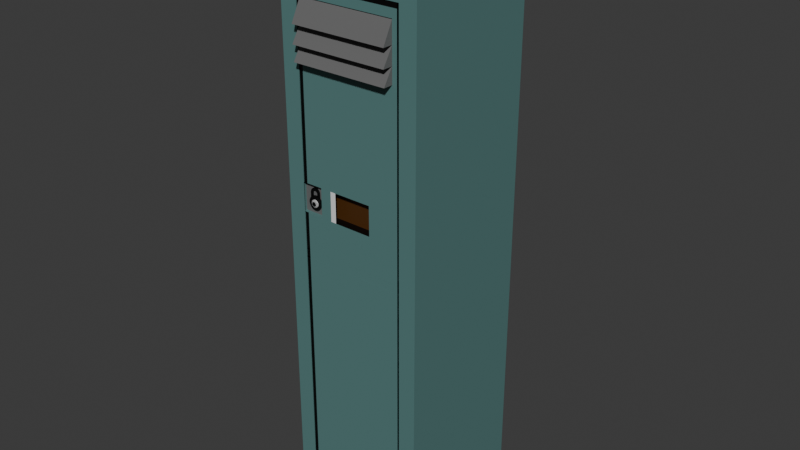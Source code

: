 # Source: LockerFinalAnoopPoopLol.blend  (saved by Blender 4.1.24; exported with 4.5.12 LTS)
import bpy
from mathutils import Matrix  # noqa: F401  (used for matrix-valued properties, if any)

bpy.ops.wm.read_factory_settings(use_empty=True)
scene = bpy.context.scene
scene.name = 'Scene'

# ---- collections
col_collection = bpy.data.collections.new('Collection'); scene.collection.children.link(col_collection)

# ---- materials (node trees are filled in below, after node groups)
mat_material = bpy.data.materials.new('Material')
mat_material.alpha_threshold = 0.0
mat_material.use_transparent_shadow = False
mat_material.roughness = 0.5
mat_material.line_color = (0.0, 0.0, 0.0, 1.0)
mat_material_001 = bpy.data.materials.new('Material.001')
mat_material_001.use_transparent_shadow = False
mat_material_002 = bpy.data.materials.new('Material.002')
mat_material_002.use_transparent_shadow = False
mat_material_003 = bpy.data.materials.new('Material.003')
mat_material_003.use_transparent_shadow = False
mat_material_004 = bpy.data.materials.new('Material.004')
mat_material_004.use_transparent_shadow = False

# ---- material node trees
mat_material.use_nodes = True; mat_material.node_tree.nodes.clear()
_N = mat_material.node_tree.nodes; _L = mat_material.node_tree.links
n0 = _N.new('ShaderNodeOutputMaterial'); n0.name = 'Material Output'; n0.location = (300, 300)
n1 = _N.new('ShaderNodeBsdfPrincipled'); n1.name = 'Principled BSDF'; n1.location = (10, 300)
n1.inputs[0].default_value = (0.09531, 0.2122, 0.2051, 1.0)
n1.inputs[3].default_value = 1.45
_L.new(n1.outputs[0], n0.inputs[0])
n0.is_active_output = True
mat_material_001.use_nodes = True; mat_material_001.node_tree.nodes.clear()
_N = mat_material_001.node_tree.nodes; _L = mat_material_001.node_tree.links
n0 = _N.new('ShaderNodeBsdfPrincipled'); n0.name = 'Principled BSDF'; n0.location = (10, 300)
n0.inputs[0].default_value = (0.0, 0.0, 0.0, 1.0)
n0.inputs[3].default_value = 1.45
n1 = _N.new('ShaderNodeOutputMaterial'); n1.name = 'Material Output'; n1.location = (300, 300)
_L.new(n0.outputs[0], n1.inputs[0])
n1.is_active_output = True
mat_material_002.use_nodes = True; mat_material_002.node_tree.nodes.clear()
_N = mat_material_002.node_tree.nodes; _L = mat_material_002.node_tree.links
n0 = _N.new('ShaderNodeBsdfPrincipled'); n0.name = 'Principled BSDF'; n0.location = (10, 300)
n0.inputs[3].default_value = 1.45
n1 = _N.new('ShaderNodeOutputMaterial'); n1.name = 'Material Output'; n1.location = (300, 300)
_L.new(n0.outputs[0], n1.inputs[0])
n1.is_active_output = True
mat_material_003.use_nodes = True; mat_material_003.node_tree.nodes.clear()
_N = mat_material_003.node_tree.nodes; _L = mat_material_003.node_tree.links
n0 = _N.new('ShaderNodeBsdfPrincipled'); n0.name = 'Principled BSDF'; n0.location = (10, 300)
n0.inputs[0].default_value = (0.1435, 0.1435, 0.1435, 1.0)
n0.inputs[3].default_value = 1.45
n1 = _N.new('ShaderNodeOutputMaterial'); n1.name = 'Material Output'; n1.location = (300, 300)
_L.new(n0.outputs[0], n1.inputs[0])
n1.is_active_output = True
mat_material_004.use_nodes = True; mat_material_004.node_tree.nodes.clear()
_N = mat_material_004.node_tree.nodes; _L = mat_material_004.node_tree.links
n0 = _N.new('ShaderNodeBsdfPrincipled'); n0.name = 'Principled BSDF'; n0.location = (10, 300)
n0.inputs[0].default_value = (0.07382, 0.02695, 0.004479, 1.0)
n0.inputs[3].default_value = 1.45
n1 = _N.new('ShaderNodeOutputMaterial'); n1.name = 'Material Output'; n1.location = (300, 300)
_L.new(n0.outputs[0], n1.inputs[0])
n1.is_active_output = True

# ---- world
world_world = bpy.data.worlds.new('World'); scene.world = world_world
world_world.use_nodes = True; world_world.node_tree.nodes.clear()
_N = world_world.node_tree.nodes; _L = world_world.node_tree.links
n0 = _N.new('ShaderNodeOutputWorld'); n0.name = 'World Output'; n0.location = (300, 300)
n1 = _N.new('ShaderNodeBackground'); n1.name = 'Background'; n1.location = (10, 300)
n1.inputs[0].default_value = (0.05088, 0.05088, 0.05088, 1.0)
_L.new(n1.outputs[0], n0.inputs[0])
n0.is_active_output = True
world_world.color = (0.05088, 0.05088, 0.05088)
world_world.use_sun_shadow = False
world_world.sun_shadow_jitter_overblur = 0.0

# ---- meshes
me_cube = bpy.data.meshes.new('Cube')
me_cube.from_pydata([(1.0, 1.0, 1.0), (1.0, 1.0, -1.0), (0.756, -1.0, 0.9262), (0.756, -1.0, -0.9262), (-1.0, 1.0, 1.0), (-1.0, 1.0, -1.0), (-0.756, -1.0, 0.9262), (-0.756, -1.0, -0.9262), (-1.0, -1.0, -1.0), (-1.0, -1.0, 1.0), (1.0, -1.0, 1.0), (1.0, -1.0, -1.0), (1.0, 1.0, 0.3333), (1.0, 1.0, -0.3333), (-1.0, -1.0, -0.3333), (-1.0, -1.0, 0.3333), (1.0, -1.0, 0.3333), (1.0, -1.0, -0.3333), (-1.0, 1.0, 0.3333), (-1.0, 1.0, -0.3333), (-0.756, -1.0, -0.005588), (-0.756, -1.0, 0.02427), (0.756, -1.0, 0.02427), (0.756, -1.0, -0.005588), (0.6873, -1.145, 0.8027), (0.6873, -1.145, 0.8027), (0.6873, -0.9995, 0.8027), (0.6873, -0.9995, 0.8027), (-0.6745, -1.145, 0.8027), (-0.6745, -1.145, 0.8027), (-0.6745, -0.9995, 0.8027), (-0.6745, -0.9995, 0.8027), (-1.0, -1.0, 0.5128), (-0.756, -1.0, 0.2671), (1.0, 1.0, 0.5128), (1.0, -1.0, 0.5128), (-1.0, 1.0, 0.5128), (0.756, -1.0, 0.2671), (-0.587, 1.0, -1.0), (-0.587, -1.0, 1.0), (-0.587, -1.0, -1.0), (-0.587, 1.0, 1.0), (-0.4437, -1.0, 0.9262), (-0.4437, -1.0, -0.9262), (-0.587, 1.0, -0.3333), (-0.587, 1.0, 0.3333), (-0.587, 1.0, 0.5128), (1.0, 1.0, 0.4338), (1.0, -1.0, 0.4338), (-1.0, 1.0, 0.4338), (0.756, -1.0, 0.1601), (-1.0, -1.0, 0.4338), (-0.756, -1.0, 0.1601), (-0.587, 1.0, 0.4338), (-0.5797, -0.9807, 0.2123), (-0.5694, -0.9807, 0.2121), (-0.5595, -0.9807, 0.2113), (-0.5503, -0.9807, 0.21), (-0.5423, -0.9807, 0.2082), (-0.5357, -0.9807, 0.2061), (-0.5308, -0.9807, 0.2037), (-0.5278, -0.9807, 0.2011), (-0.5268, -0.9807, 0.1984), (-0.5278, -0.9807, 0.1957), (-0.5308, -0.9807, 0.193), (-0.5357, -0.9807, 0.1906), (-0.5423, -0.9807, 0.1885), (-0.5503, -0.9807, 0.1868), (-0.5595, -0.9807, 0.1855), (-0.5694, -0.9807, 0.1847), (-0.5797, -0.9807, 0.1844), (-0.59, -0.9807, 0.1847), (-0.6, -0.9807, 0.1855), (-0.6091, -0.9807, 0.1868), (-0.6171, -0.9807, 0.1885), (-0.6237, -0.9807, 0.1906), (-0.6286, -0.9807, 0.193), (-0.6316, -0.9807, 0.1957), (-0.6326, -0.9807, 0.1984), (-0.6316, -0.9807, 0.2011), (-0.6286, -0.9807, 0.2037), (-0.6237, -0.9807, 0.2061), (-0.6171, -0.9807, 0.2082), (-0.6091, -0.9807, 0.21), (-0.6, -0.9807, 0.2113), (-0.59, -0.9807, 0.2121), (-0.5694, -0.9807, 0.2121), (-0.5797, -0.9807, 0.2123), (-0.5595, -0.9807, 0.2113), (-0.5503, -0.9807, 0.21), (-0.5423, -0.9807, 0.2082), (-0.5357, -0.9807, 0.2061), (-0.5308, -0.9807, 0.2037), (-0.5278, -0.9807, 0.2011), (-0.5268, -0.9807, 0.1984), (-0.5278, -0.9807, 0.1957), (-0.5308, -0.9807, 0.193), (-0.5357, -0.9807, 0.1906), (-0.5423, -0.9807, 0.1885), (-0.5503, -0.9807, 0.1868), (-0.5595, -0.9807, 0.1855), (-0.5694, -0.9807, 0.1847), (-0.5797, -0.9807, 0.1844), (-0.59, -0.9807, 0.1847), (-0.6, -0.9807, 0.1855), (-0.6091, -0.9807, 0.1868), (-0.6171, -0.9807, 0.1885), (-0.6237, -0.9807, 0.1906), (-0.6286, -0.9807, 0.193), (-0.6316, -0.9807, 0.1957), (-0.6326, -0.9807, 0.1984), (-0.6316, -0.9807, 0.2011), (-0.6286, -0.9807, 0.2037), (-0.6237, -0.9807, 0.2061), (-0.6171, -0.9807, 0.2082), (-0.6091, -0.9807, 0.21), (-0.6, -0.9807, 0.2113), (-0.59, -0.9807, 0.2121), (-0.8892, 1.0, -1.0), (-0.8892, -1.0, 1.0), (-0.6722, -1.0, 0.9262), (-0.6722, -1.0, -0.005588), (-0.6722, -1.0, 0.02427), (-0.6722, -1.0, 0.2671), (-0.8892, -1.0, -1.0), (-0.8892, 1.0, 1.0), (-0.6722, -1.0, -0.9262), (-0.8892, 1.0, -0.3333), (-0.8892, 1.0, 0.3333), (-0.8892, 1.0, 0.5128), (-0.8892, 1.0, 0.4338), (-0.6722, -1.0, 0.1601), (-0.6722, -0.9994, -0.005588), (-0.6722, -0.9994, 0.02427), (0.909, -1.0, -1.0), (0.909, 1.0, 1.0), (0.6872, -1.0, -0.9262), (0.909, 1.0, -0.3333), (0.909, 1.0, 0.3333), (0.909, 1.0, 0.5128), (0.909, 1.0, -1.0), (0.909, -1.0, 1.0), (0.6872, -1.0, 0.9262), (0.909, 1.0, 0.4338), (-1.0, -1.0, 0.8201), (-0.756, -1.0, 0.6828), (1.0, 1.0, 0.8201), (1.0, -1.0, 0.8201), (-1.0, 1.0, 0.8201), (0.756, -1.0, 0.6828), (-0.587, 1.0, 0.8201), (-0.8892, 1.0, 0.8201), (-0.6722, -1.0, 0.6828), (0.909, 1.0, 0.8201), (-1.0, -1.0, 0.9651), (-0.756, -1.0, 0.8789), (1.0, 1.0, 0.9651), (1.0, -1.0, 0.9651), (-1.0, 1.0, 0.9651), (0.756, -1.0, 0.8789), (-0.587, 1.0, 0.9651), (-0.8892, 1.0, 0.9651), (-0.6722, -1.0, 0.8789), (0.909, 1.0, 0.9651), (0.4254, 1.0, -1.0), (0.4254, -1.0, 1.0), (0.3216, -1.0, 0.9262), (0.4254, -1.0, -1.0), (0.4254, 1.0, 1.0), (0.3216, -1.0, -0.9262), (0.4254, 1.0, -0.3333), (0.4254, 1.0, 0.3333), (0.4254, 1.0, 0.5128), (0.4254, 1.0, 0.4338), (0.4254, 1.0, 0.8201), (0.4254, 1.0, 0.9651), (-0.2789, 1.0, -1.0), (-0.2789, -1.0, 1.0), (-0.2109, -1.0, 0.9262), (-0.2109, -1.0, 0.2671), (-0.2109, -1.0, 0.1601), (-0.2789, -1.0, -1.0), (-0.2789, 1.0, 1.0), (-0.2109, -1.0, -0.9262), (-0.2789, 1.0, -0.3333), (-0.2789, 1.0, 0.3333), (-0.2789, 1.0, 0.5128), (-0.2789, 1.0, 0.4338), (-0.2789, 1.0, 0.8201), (-0.2789, 1.0, 0.9651), (-0.3832, 1.0, -1.0), (-0.3832, -1.0, 1.0), (-0.2897, -1.0, 0.9262), (-0.2897, -1.0, 0.2671), (-0.2897, -1.0, 0.1601), (-0.3832, -1.0, -1.0), (-0.3832, 1.0, 1.0), (-0.2897, -1.0, -0.9262), (-0.3832, 1.0, -0.3333), (-0.3832, 1.0, 0.3333), (-0.3832, 1.0, 0.5128), (-0.3832, 1.0, 0.4338), (-0.3832, 1.0, 0.8201), (-0.3832, 1.0, 0.9651), (-0.2109, -1.0, 0.2671), (-0.2109, -1.0, 0.1601), (-0.2897, -1.0, 0.2671), (-0.2897, -1.0, 0.1601), (-0.9687, 1.0, -1.0), (-0.9687, -1.0, 1.0), (-0.7324, -1.0, 0.9262), (-0.7324, -1.0, -0.005588), (-0.7324, -1.0, 0.02427), (-0.7324, -1.0, 0.2671), (-0.7324, -1.0, 0.1601), (-0.7324, -0.9994, -0.005588), (-0.7324, -0.9994, 0.02427), (-0.9687, -1.0, -1.0), (-0.9687, 1.0, 1.0), (-0.7324, -1.0, -0.9262), (-0.9687, 1.0, -0.3333), (-0.9687, 1.0, 0.3333), (-0.9687, 1.0, 0.5128), (-0.9687, 1.0, 0.4338), (-0.9687, 1.0, 0.8201), (-0.7324, -1.0, 0.6828), (-0.9687, 1.0, 0.9651), (-0.7324, -1.0, 0.8789), (-0.7324, -1.0, -0.9262), (-0.6722, -1.0, -0.9262), (-0.6722, -0.9994, 0.02427), (-0.6722, -0.9994, -0.005588), (-0.6722, -1.0, 0.1601), (-0.6722, -1.0, 0.02427), (-0.6722, -1.0, -0.005588), (-0.6722, -1.0, 0.6828), (-0.6722, -1.0, 0.2671), (-0.6722, -1.0, 0.8789), (-0.6722, -1.0, 0.9262), (-0.7324, -1.0, 0.9262), (-0.7324, -1.0, -0.005588), (-0.7324, -1.0, 0.02427), (-0.7324, -1.0, 0.2671), (-0.7324, -1.0, 0.1601), (-0.7324, -0.9994, -0.005588), (-0.7324, -0.9994, 0.02427), (-0.7324, -1.0, 0.6828), (-0.7324, -1.0, 0.8789), (-0.7324, -0.992, -0.9262), (-0.6722, -0.992, -0.9262), (-0.6722, -0.992, 0.9262), (-0.7324, -0.992, 0.9262), (-1.0, -1.0, 0.988), (-0.756, -1.0, 0.9099), (1.0, 1.0, 0.988), (1.0, -1.0, 0.988), (-1.0, 1.0, 0.988), (0.756, -1.0, 0.9099), (-0.587, 1.0, 0.988), (-0.8892, 1.0, 0.988), (-0.6722, -1.0, 0.9099), (0.909, 1.0, 0.988), (0.4254, 1.0, 0.988), (-0.2789, 1.0, 0.988), (-0.3832, 1.0, 0.988), (-0.9687, 1.0, 0.988), (-0.7324, -1.0, 0.9099), (-0.6722, -1.0, 0.9099), (-0.7324, -1.0, 0.9099), (1.0, 1.0, -0.9872), (1.0, -1.0, -0.9872), (-1.0, 1.0, -0.9872), (0.756, -1.0, -0.9085), (-1.0, -1.0, -0.9872), (-0.756, -1.0, -0.9085), (-0.587, 1.0, -0.9872), (-0.8892, 1.0, -0.9872), (-0.6722, -1.0, -0.9085), (0.909, 1.0, -0.9872), (0.4254, 1.0, -0.9872), (-0.2789, 1.0, -0.9872), (-0.3832, 1.0, -0.9872), (-0.9687, 1.0, -0.9872), (-0.7324, -1.0, -0.9085), (-0.6722, -1.0, -0.9085), (-0.7324, -1.0, -0.9085), (1.0, 0.9963, 1.157), (1.0, 1.0, 1.0), (1.0, -1.0, 1.0), (1.0, 0.9963, 1.157), (0.213, 1.0, 1.0), (0.213, -1.0, 1.0), (0.213, 0.9963, 1.157), (-0.9763, 1.0, 1.0), (-0.9763, -1.0, 1.0), (-0.9763, 0.9963, 1.157), (-0.9763, 1.0, 1.0), (-0.9763, -1.0, 1.0), (-0.9763, 0.9963, 1.157), (-0.9985, 1.0, 1.0), (-0.9985, -1.0, 1.0), (-0.9985, 0.9963, 1.157), (-0.9985, 1.0, 1.0), (-0.9985, -1.0, 1.0), (-0.9985, 0.9963, 1.157), (-1.0, 1.0, 1.0), (-1.0, -1.0, 1.0), (-1.0, 0.9963, 1.157)], [], [(218, 4, 9, 209), (252, 9, 4, 256), (140, 1, 11, 134), (254, 0, 10, 255), (261, 135, 0, 254), (253, 6, 9, 252), (272, 3, 11, 270), (142, 2, 10, 141), (219, 7, 8, 217), (50, 22, 16, 48), (22, 23, 17, 16), (274, 20, 14, 273), (20, 21, 15, 14), (278, 137, 13, 269), (137, 138, 12, 13), (269, 13, 17, 270), (13, 12, 16, 17), (273, 14, 19, 271), (14, 15, 18, 19), (25, 24, 28, 29), (27, 26, 30, 31), (149, 37, 35, 147), (52, 33, 32, 51), (143, 139, 34, 47), (47, 34, 35, 48), (51, 32, 36, 49), (130, 129, 46, 53), (127, 128, 45, 44), (276, 127, 44, 275), (197, 43, 40, 195), (120, 42, 39, 119), (259, 125, 41, 258), (118, 38, 40, 124), (196, 41, 39, 191), (128, 130, 53, 45), (15, 51, 49, 18), (12, 47, 48, 16), (138, 143, 47, 12), (21, 52, 51, 15), (37, 50, 48, 35), (63, 62, 94, 95), (72, 71, 103, 104), (81, 80, 112, 113), (59, 58, 90, 91), (68, 67, 99, 100), (77, 76, 108, 109), (55, 54, 87, 86), (54, 85, 117, 87), (64, 63, 95, 96), (73, 72, 104, 105), (82, 81, 113, 114), (60, 59, 91, 92), (69, 68, 100, 101), (78, 77, 109, 110), (56, 55, 86, 88), (65, 64, 96, 97), (74, 73, 105, 106), (83, 82, 114, 115), (61, 60, 92, 93), (70, 69, 101, 102), (79, 78, 110, 111), (57, 56, 88, 89), (66, 65, 97, 98), (75, 74, 106, 107), (84, 83, 115, 116), (62, 61, 93, 94), (71, 70, 102, 103), (80, 79, 111, 112), (58, 57, 89, 90), (67, 66, 98, 99), (76, 75, 107, 108), (85, 84, 116, 117), (221, 223, 130, 128), (208, 118, 124, 217), (265, 218, 125, 259), (210, 120, 119, 209), (282, 220, 127, 276), (220, 221, 128, 127), (223, 222, 129, 130), (43, 126, 124, 40), (41, 125, 119, 39), (171, 173, 143, 138), (0, 135, 141, 10), (3, 136, 134, 11), (173, 172, 139, 143), (170, 171, 138, 137), (279, 170, 137, 278), (166, 142, 141, 165), (262, 168, 135, 261), (164, 140, 134, 167), (172, 174, 153, 139), (222, 224, 151, 129), (129, 151, 150, 46), (159, 149, 147, 157), (33, 145, 144, 32), (139, 153, 146, 34), (34, 146, 147, 35), (32, 144, 148, 36), (257, 159, 157, 255), (174, 175, 163, 153), (224, 226, 161, 151), (151, 161, 160, 150), (145, 155, 154, 144), (153, 163, 156, 146), (146, 156, 157, 147), (144, 154, 158, 148), (188, 189, 175, 174), (186, 188, 174, 172), (176, 164, 167, 181), (263, 182, 168, 262), (178, 166, 165, 177), (280, 184, 170, 279), (184, 185, 171, 170), (187, 186, 172, 173), (185, 187, 173, 171), (135, 168, 165, 141), (136, 169, 167, 134), (199, 201, 187, 185), (201, 200, 186, 187), (198, 199, 185, 184), (281, 198, 184, 280), (192, 178, 177, 191), (264, 196, 182, 263), (190, 176, 181, 195), (200, 202, 188, 186), (202, 203, 189, 188), (168, 182, 177, 165), (169, 183, 181, 167), (150, 160, 203, 202), (46, 150, 202, 200), (38, 190, 195, 40), (258, 41, 196, 264), (42, 192, 191, 39), (275, 44, 198, 281), (44, 45, 199, 198), (53, 46, 200, 201), (45, 53, 201, 199), (182, 196, 191, 177), (183, 197, 195, 181), (180, 179, 204, 205), (193, 194, 207, 206), (179, 193, 206, 204), (194, 180, 205, 207), (123, 152, 235, 236), (148, 158, 226, 224), (219, 126, 229, 228), (36, 148, 224, 222), (49, 36, 222, 223), (19, 18, 221, 220), (271, 19, 220, 282), (6, 210, 209, 9), (256, 4, 218, 265), (5, 208, 217, 8), (18, 49, 223, 221), (120, 210, 239, 238), (216, 215, 244, 245), (227, 225, 246, 247), (126, 219, 217, 124), (266, 227, 247, 268), (125, 218, 209, 119), (228, 229, 249, 248), (238, 239, 251, 250), (121, 211, 240, 234), (215, 132, 231, 244), (225, 213, 242, 246), (212, 122, 233, 241), (133, 216, 245, 230), (152, 162, 237, 235), (213, 123, 236, 242), (214, 212, 241, 243), (131, 214, 243, 232), (122, 131, 232, 233), (260, 120, 238, 267), (283, 219, 228, 285), (277, 121, 234, 284), (132, 133, 230, 231), (162, 260, 267, 237), (210, 266, 268, 239), (158, 256, 265, 226), (160, 258, 264, 203), (203, 264, 263, 189), (189, 263, 262, 175), (2, 257, 255, 10), (175, 262, 261, 163), (226, 265, 259, 161), (161, 259, 258, 160), (155, 253, 252, 154), (163, 261, 254, 156), (156, 254, 255, 157), (154, 252, 256, 158), (126, 277, 284, 229), (211, 283, 285, 240), (5, 271, 282, 208), (38, 275, 281, 190), (190, 281, 280, 176), (176, 280, 279, 164), (164, 279, 278, 140), (208, 282, 276, 118), (118, 276, 275, 38), (8, 273, 271, 5), (1, 269, 270, 11), (140, 278, 269, 1), (7, 274, 273, 8), (23, 272, 270, 17), (286, 0, 287, 289), (289, 287, 290, 292), (10, 286, 289, 288), (0, 10, 288, 287), (292, 290, 293, 295), (288, 289, 292, 291), (287, 288, 291, 290), (295, 293, 296, 298), (291, 292, 295, 294), (290, 291, 294, 293), (298, 296, 299, 301), (294, 295, 298, 297), (293, 294, 297, 296), (301, 299, 302, 304), (297, 298, 301, 300), (296, 297, 300, 299), (304, 302, 305, 307), (300, 301, 304, 303), (299, 300, 303, 302), (307, 305, 306), (303, 304, 307, 306), (302, 303, 306, 305)])
me_cube.polygons.foreach_set('material_index', [0, 0, 0, 0, 0, 0, 0, 0, 0, 0, 0, 0, 0, 0, 0, 0, 0, 0, 0, 0, 0, 0, 0, 0, 0, 0, 0, 0, 0, 0, 0, 0, 0, 0, 0, 0, 0, 0, 0, 0, 3, 3, 3, 3, 3, 3, 3, 3, 3, 3, 3, 3, 3, 3, 3, 3, 3, 3, 3, 3, 3, 3, 3, 3, 3, 3, 3, 3, 3, 3, 3, 3, 0, 0, 0, 0, 0, 0, 0, 0, 0, 0, 0, 0, 0, 0, 0, 0, 0, 0, 0, 0, 0, 0, 0, 0, 0, 0, 0, 0, 0, 0, 0, 0, 0, 0, 0, 0, 0, 0, 0, 0, 0, 0, 0, 0, 0, 0, 0, 0, 0, 0, 0, 0, 0, 0, 0, 0, 0, 0, 0, 0, 0, 0, 0, 0, 0, 0, 0, 1, 0, 0, 0, 0, 0, 0, 0, 0, 0, 0, 0, 0, 0, 0, 0, 0, 0, 0, 0, 0, 0, 0, 0, 0, 0, 0, 0, 1, 0, 0, 0, 0, 0, 0, 0, 0, 0, 0, 0, 0, 0, 0, 0, 0, 0, 0, 0, 0, 0, 0, 0, 0, 0, 0, 0, 0, 0, 0, 0, 0, 0, 0, 0, 0, 0, 0, 0, 0, 0, 0, 0, 0, 0, 0, 0, 0, 0, 0, 0, 0, 0, 0, 0, 0, 0, 0])
_uv = me_cube.uv_layers.new(name='UVMap')
_uv.uv.foreach_set('vector', [0.8711, 0.5, 0.875, 0.5, 0.875, 0.75, 0.8711, 0.75, 0.6235, 0.0, 0.625, 0.0, 0.625, 0.25, 0.6235, 0.25, 0.3636, 0.5, 0.375, 0.5, 0.375, 0.75, 0.3636, 0.75, 0.6235, 0.5, 0.625, 0.5, 0.625, 0.75, 0.6235, 0.75, 0.6235, 0.4886, 0.625, 0.4886, 0.625, 0.5, 0.6235, 0.5, 0.6184, 0.9948, 0.6198, 0.9948, 0.625, 1.0, 0.6235, 1.0, 0.3817, 0.7552, 0.3802, 0.7552, 0.375, 0.75, 0.3766, 0.75, 0.6198, 0.7661, 0.6198, 0.7552, 0.625, 0.75, 0.625, 0.7614, 0.3802, 0.991, 0.3802, 0.9948, 0.375, 1.0, 0.375, 0.9961, 0.552, 0.7552, 0.5399, 0.7552, 0.5417, 0.75, 0.5542, 0.75, 0.5399, 0.7552, 0.4601, 0.7552, 0.4583, 0.75, 0.5417, 0.75, 0.3817, 0.9948, 0.4601, 0.9948, 0.4583, 1.0, 0.3766, 1.0, 0.4601, 0.9948, 0.5399, 0.9948, 0.5417, 1.0, 0.4583, 1.0, 0.3766, 0.4886, 0.4583, 0.4886, 0.4583, 0.5, 0.3766, 0.5, 0.4583, 0.4886, 0.5417, 0.4886, 0.5417, 0.5, 0.4583, 0.5, 0.3766, 0.5, 0.4583, 0.5, 0.4583, 0.75, 0.3766, 0.75, 0.4583, 0.5, 0.5417, 0.5, 0.5417, 0.75, 0.4583, 0.75, 0.3766, 0.0, 0.4583, 0.0, 0.4583, 0.25, 0.3766, 0.25, 0.4583, 0.0, 0.5417, 0.0, 0.5417, 0.25, 0.4583, 0.25, 0.0, 0.0, 0.0, 0.0, 0.0, 0.0, 0.0, 0.0, 0.0, 0.0, 0.0, 0.0, 0.0, 0.0, 0.0, 0.0, 0.5982, 0.7552, 0.5614, 0.7552, 0.5641, 0.75, 0.6025, 0.75, 0.552, 0.9948, 0.5614, 0.9948, 0.5641, 1.0, 0.5542, 1.0, 0.5542, 0.4886, 0.5641, 0.4886, 0.5641, 0.5, 0.5542, 0.5, 0.5542, 0.5, 0.5641, 0.5, 0.5641, 0.75, 0.5542, 0.75, 0.5542, 0.0, 0.5641, 0.0, 0.5641, 0.25, 0.5542, 0.25, 0.5542, 0.2639, 0.5641, 0.2639, 0.5641, 0.3016, 0.5542, 0.3016, 0.4583, 0.2639, 0.5417, 0.2639, 0.5417, 0.3016, 0.4583, 0.3016, 0.3766, 0.2639, 0.4583, 0.2639, 0.4583, 0.3016, 0.3766, 0.3016, 0.3802, 0.9209, 0.3802, 0.9453, 0.375, 0.9484, 0.375, 0.9229, 0.6198, 0.9815, 0.6198, 0.9453, 0.625, 0.9484, 0.625, 0.9861, 0.6235, 0.2639, 0.625, 0.2639, 0.625, 0.3016, 0.6235, 0.3016, 0.1389, 0.5, 0.1766, 0.5, 0.1766, 0.75, 0.1389, 0.75, 0.7979, 0.5, 0.8234, 0.5, 0.8234, 0.75, 0.7979, 0.75, 0.5417, 0.2639, 0.5542, 0.2639, 0.5542, 0.3016, 0.5417, 0.3016, 0.5417, 0.0, 0.5542, 0.0, 0.5542, 0.25, 0.5417, 0.25, 0.5417, 0.5, 0.5542, 0.5, 0.5542, 0.75, 0.5417, 0.75, 0.5417, 0.4886, 0.5542, 0.4886, 0.5542, 0.5, 0.5417, 0.5, 0.5399, 0.9948, 0.552, 0.9948, 0.5542, 1.0, 0.5417, 1.0, 0.5614, 0.7552, 0.552, 0.7552, 0.5542, 0.75, 0.5641, 0.75, 0.7188, 1.0, 0.75, 1.0, 0.75, 1.0, 0.7188, 1.0, 0.4375, 1.0, 0.4688, 1.0, 0.4688, 1.0, 0.4375, 1.0, 0.1562, 1.0, 0.1875, 1.0, 0.1875, 1.0, 0.1562, 1.0, 0.8438, 1.0, 0.875, 1.0, 0.875, 1.0, 0.8438, 1.0, 0.5625, 1.0, 0.5938, 1.0, 0.5938, 1.0, 0.5625, 1.0, 0.2812, 1.0, 0.3125, 1.0, 0.3125, 1.0, 0.2812, 1.0, 0.9688, 1.0, 1.0, 1.0, 1.0, 1.0, 0.9688, 1.0, 0.0, 1.0, 0.03125, 1.0, 0.03125, 1.0, 0.0, 1.0, 0.6875, 1.0, 0.7188, 1.0, 0.7188, 1.0, 0.6875, 1.0, 0.4062, 1.0, 0.4375, 1.0, 0.4375, 1.0, 0.4062, 1.0, 0.125, 1.0, 0.1562, 1.0, 0.1562, 1.0, 0.125, 1.0, 0.8125, 1.0, 0.8438, 1.0, 0.8438, 1.0, 0.8125, 1.0, 0.5312, 1.0, 0.5625, 1.0, 0.5625, 1.0, 0.5312, 1.0, 0.25, 1.0, 0.2812, 1.0, 0.2812, 1.0, 0.25, 1.0, 0.9375, 1.0, 0.9688, 1.0, 0.9688, 1.0, 0.9375, 1.0, 0.6562, 1.0, 0.6875, 1.0, 0.6875, 1.0, 0.6562, 1.0, 0.375, 1.0, 0.4062, 1.0, 0.4062, 1.0, 0.375, 1.0, 0.09375, 1.0, 0.125, 1.0, 0.125, 1.0, 0.09375, 1.0, 0.7812, 1.0, 0.8125, 1.0, 0.8125, 1.0, 0.7812, 1.0, 0.5, 1.0, 0.5312, 1.0, 0.5312, 1.0, 0.5, 1.0, 0.2188, 1.0, 0.25, 1.0, 0.25, 1.0, 0.2188, 1.0, 0.9062, 1.0, 0.9375, 1.0, 0.9375, 1.0, 0.9062, 1.0, 0.625, 1.0, 0.6562, 1.0, 0.6562, 1.0, 0.625, 1.0, 0.3438, 1.0, 0.375, 1.0, 0.375, 1.0, 0.3438, 1.0, 0.0625, 1.0, 0.09375, 1.0, 0.09375, 1.0, 0.0625, 1.0, 0.75, 1.0, 0.7812, 1.0, 0.7812, 1.0, 0.75, 1.0, 0.4688, 1.0, 0.5, 1.0, 0.5, 1.0, 0.4688, 1.0, 0.1875, 1.0, 0.2188, 1.0, 0.2188, 1.0, 0.1875, 1.0, 0.875, 1.0, 0.9062, 1.0, 0.9062, 1.0, 0.875, 1.0, 0.5938, 1.0, 0.625, 1.0, 0.625, 1.0, 0.5938, 1.0, 0.3125, 1.0, 0.3438, 1.0, 0.3438, 1.0, 0.3125, 1.0, 0.03125, 1.0, 0.0625, 1.0, 0.0625, 1.0, 0.03125, 1.0, 0.5417, 0.2539, 0.5542, 0.2539, 0.5542, 0.2639, 0.5417, 0.2639, 0.1289, 0.5, 0.1389, 0.5, 0.1389, 0.75, 0.1289, 0.75, 0.6235, 0.2539, 0.625, 0.2539, 0.625, 0.2639, 0.6235, 0.2639, 0.6198, 0.991, 0.6198, 0.9815, 0.625, 0.9861, 0.625, 0.9961, 0.3766, 0.2539, 0.4583, 0.2539, 0.4583, 0.2639, 0.3766, 0.2639, 0.4583, 0.2539, 0.5417, 0.2539, 0.5417, 0.2639, 0.4583, 0.2639, 0.5542, 0.2539, 0.5641, 0.2539, 0.5641, 0.2639, 0.5542, 0.2639, 0.3802, 0.9453, 0.3802, 0.9815, 0.375, 0.9861, 0.375, 0.9484, 0.8234, 0.5, 0.8611, 0.5, 0.8611, 0.75, 0.8234, 0.75, 0.5417, 0.4282, 0.5542, 0.4282, 0.5542, 0.4886, 0.5417, 0.4886, 0.625, 0.5, 0.6364, 0.5, 0.6364, 0.75, 0.625, 0.75, 0.3802, 0.7552, 0.3802, 0.7661, 0.375, 0.7614, 0.375, 0.75, 0.5542, 0.4282, 0.5641, 0.4282, 0.5641, 0.4886, 0.5542, 0.4886, 0.4583, 0.4282, 0.5417, 0.4282, 0.5417, 0.4886, 0.4583, 0.4886, 0.3766, 0.4282, 0.4583, 0.4282, 0.4583, 0.4886, 0.3766, 0.4886, 0.6198, 0.824, 0.6198, 0.7661, 0.625, 0.7614, 0.625, 0.8218, 0.6235, 0.4282, 0.625, 0.4282, 0.625, 0.4886, 0.6235, 0.4886, 0.3032, 0.5, 0.3636, 0.5, 0.3636, 0.75, 0.3032, 0.75, 0.5641, 0.4282, 0.6025, 0.4282, 0.6025, 0.4886, 0.5641, 0.4886, 0.5641, 0.2539, 0.6025, 0.2539, 0.6025, 0.2639, 0.5641, 0.2639, 0.5641, 0.2639, 0.6025, 0.2639, 0.6025, 0.3016, 0.5641, 0.3016, 0.6156, 0.7552, 0.5982, 0.7552, 0.6025, 0.75, 0.6206, 0.75, 0.5614, 0.9948, 0.5982, 0.9948, 0.6025, 1.0, 0.5641, 1.0, 0.5641, 0.4886, 0.6025, 0.4886, 0.6025, 0.5, 0.5641, 0.5, 0.5641, 0.5, 0.6025, 0.5, 0.6025, 0.75, 0.5641, 0.75, 0.5641, 0.0, 0.6025, 0.0, 0.6025, 0.25, 0.5641, 0.25, 0.6184, 0.7552, 0.6156, 0.7552, 0.6206, 0.75, 0.6235, 0.75, 0.6025, 0.4282, 0.6206, 0.4282, 0.6206, 0.4886, 0.6025, 0.4886, 0.6025, 0.2539, 0.6206, 0.2539, 0.6206, 0.2639, 0.6025, 0.2639, 0.6025, 0.2639, 0.6206, 0.2639, 0.6206, 0.3016, 0.6025, 0.3016, 0.5982, 0.9948, 0.6156, 0.9948, 0.6206, 1.0, 0.6025, 1.0, 0.6025, 0.4886, 0.6206, 0.4886, 0.6206, 0.5, 0.6025, 0.5, 0.6025, 0.5, 0.6206, 0.5, 0.6206, 0.75, 0.6025, 0.75, 0.6025, 0.0, 0.6206, 0.0, 0.6206, 0.25, 0.6025, 0.25, 0.6025, 0.3401, 0.6206, 0.3401, 0.6206, 0.4282, 0.6025, 0.4282, 0.5641, 0.3401, 0.6025, 0.3401, 0.6025, 0.4282, 0.5641, 0.4282, 0.2151, 0.5, 0.3032, 0.5, 0.3032, 0.75, 0.2151, 0.75, 0.6235, 0.3401, 0.625, 0.3401, 0.625, 0.4282, 0.6235, 0.4282, 0.6198, 0.9084, 0.6198, 0.824, 0.625, 0.8218, 0.625, 0.9099, 0.3766, 0.3401, 0.4583, 0.3401, 0.4583, 0.4282, 0.3766, 0.4282, 0.4583, 0.3401, 0.5417, 0.3401, 0.5417, 0.4282, 0.4583, 0.4282, 0.5542, 0.3401, 0.5641, 0.3401, 0.5641, 0.4282, 0.5542, 0.4282, 0.5417, 0.3401, 0.5542, 0.3401, 0.5542, 0.4282, 0.5417, 0.4282, 0.6364, 0.5, 0.6968, 0.5, 0.6968, 0.75, 0.6364, 0.75, 0.3802, 0.7661, 0.3802, 0.824, 0.375, 0.8218, 0.375, 0.7614, 0.5417, 0.3271, 0.5542, 0.3271, 0.5542, 0.3401, 0.5417, 0.3401, 0.5542, 0.3271, 0.5641, 0.3271, 0.5641, 0.3401, 0.5542, 0.3401, 0.4583, 0.3271, 0.5417, 0.3271, 0.5417, 0.3401, 0.4583, 0.3401, 0.3766, 0.3271, 0.4583, 0.3271, 0.4583, 0.3401, 0.3766, 0.3401, 0.6198, 0.9209, 0.6198, 0.9084, 0.625, 0.9099, 0.625, 0.9229, 0.6235, 0.3271, 0.625, 0.3271, 0.625, 0.3401, 0.6235, 0.3401, 0.2021, 0.5, 0.2151, 0.5, 0.2151, 0.75, 0.2021, 0.75, 0.5641, 0.3271, 0.6025, 0.3271, 0.6025, 0.3401, 0.5641, 0.3401, 0.6025, 0.3271, 0.6206, 0.3271, 0.6206, 0.3401, 0.6025, 0.3401, 0.6968, 0.5, 0.7849, 0.5, 0.7849, 0.75, 0.6968, 0.75, 0.3802, 0.824, 0.3802, 0.9084, 0.375, 0.9099, 0.375, 0.8218, 0.6025, 0.3016, 0.6206, 0.3016, 0.6206, 0.3271, 0.6025, 0.3271, 0.5641, 0.3016, 0.6025, 0.3016, 0.6025, 0.3271, 0.5641, 0.3271, 0.1766, 0.5, 0.2021, 0.5, 0.2021, 0.75, 0.1766, 0.75, 0.6235, 0.3016, 0.625, 0.3016, 0.625, 0.3271, 0.6235, 0.3271, 0.6198, 0.9453, 0.6198, 0.9209, 0.625, 0.9229, 0.625, 0.9484, 0.3766, 0.3016, 0.4583, 0.3016, 0.4583, 0.3271, 0.3766, 0.3271, 0.4583, 0.3016, 0.5417, 0.3016, 0.5417, 0.3271, 0.4583, 0.3271, 0.5542, 0.3016, 0.5641, 0.3016, 0.5641, 0.3271, 0.5542, 0.3271, 0.5417, 0.3016, 0.5542, 0.3016, 0.5542, 0.3271, 0.5417, 0.3271, 0.7849, 0.5, 0.7979, 0.5, 0.7979, 0.75, 0.7849, 0.75, 0.3802, 0.9084, 0.3802, 0.9209, 0.375, 0.9229, 0.375, 0.9099, 0.552, 0.9084, 0.5614, 0.9084, 0.5614, 0.9084, 0.552, 0.9084, 0.5614, 0.9209, 0.552, 0.9209, 0.552, 0.9209, 0.5614, 0.9209, 0.5614, 0.9084, 0.5614, 0.9209, 0.5614, 0.9209, 0.5614, 0.9084, 0.552, 0.9209, 0.552, 0.9084, 0.552, 0.9084, 0.552, 0.9209, 0.5614, 0.9815, 0.5982, 0.9815, 0.5982, 0.9815, 0.5614, 0.9815, 0.6025, 0.25, 0.6206, 0.25, 0.6206, 0.2539, 0.6025, 0.2539, 0.3802, 0.991, 0.3802, 0.9815, 0.3802, 0.9815, 0.3802, 0.991, 0.5641, 0.25, 0.6025, 0.25, 0.6025, 0.2539, 0.5641, 0.2539, 0.5542, 0.25, 0.5641, 0.25, 0.5641, 0.2539, 0.5542, 0.2539, 0.4583, 0.25, 0.5417, 0.25, 0.5417, 0.2539, 0.4583, 0.2539, 0.3766, 0.25, 0.4583, 0.25, 0.4583, 0.2539, 0.3766, 0.2539, 0.6198, 0.9948, 0.6198, 0.991, 0.625, 0.9961, 0.625, 1.0, 0.6235, 0.25, 0.625, 0.25, 0.625, 0.2539, 0.6235, 0.2539, 0.125, 0.5, 0.1289, 0.5, 0.1289, 0.75, 0.125, 0.75, 0.5417, 0.25, 0.5542, 0.25, 0.5542, 0.2539, 0.5417, 0.2539, 0.6198, 0.9815, 0.6198, 0.991, 0.6198, 0.991, 0.6198, 0.9815, 0.5399, 0.991, 0.4601, 0.991, 0.4601, 0.991, 0.5399, 0.991, 0.6156, 0.991, 0.5982, 0.991, 0.5982, 0.991, 0.6156, 0.991, 0.3802, 0.9815, 0.3802, 0.991, 0.375, 0.9961, 0.375, 0.9861, 0.6184, 0.991, 0.6156, 0.991, 0.6156, 0.991, 0.6184, 0.991, 0.8611, 0.5, 0.8711, 0.5, 0.8711, 0.75, 0.8611, 0.75, 0.3802, 0.991, 0.3802, 0.9815, 0.3802, 0.9815, 0.3802, 0.991, 0.6198, 0.9815, 0.6198, 0.991, 0.6198, 0.991, 0.6198, 0.9815, 0.4601, 0.9815, 0.4601, 0.991, 0.4601, 0.991, 0.4601, 0.9815, 0.4601, 0.991, 0.4601, 0.9815, 0.4601, 0.9815, 0.4601, 0.991, 0.5982, 0.991, 0.5614, 0.991, 0.5614, 0.991, 0.5982, 0.991, 0.5399, 0.991, 0.5399, 0.9815, 0.5399, 0.9815, 0.5399, 0.991, 0.5399, 0.9815, 0.5399, 0.991, 0.5399, 0.991, 0.5399, 0.9815, 0.5982, 0.9815, 0.6156, 0.9815, 0.6156, 0.9815, 0.5982, 0.9815, 0.5614, 0.991, 0.5614, 0.9815, 0.5614, 0.9815, 0.5614, 0.991, 0.552, 0.991, 0.5399, 0.991, 0.5399, 0.991, 0.552, 0.991, 0.552, 0.9815, 0.552, 0.991, 0.552, 0.991, 0.552, 0.9815, 0.5399, 0.9815, 0.552, 0.9815, 0.552, 0.9815, 0.5399, 0.9815, 0.6184, 0.9815, 0.6198, 0.9815, 0.6198, 0.9815, 0.6184, 0.9815, 0.3817, 0.991, 0.3802, 0.991, 0.3802, 0.991, 0.3817, 0.991, 0.3817, 0.9815, 0.4601, 0.9815, 0.4601, 0.9815, 0.3817, 0.9815, 0.4601, 0.9815, 0.5399, 0.9815, 0.5399, 0.9815, 0.4601, 0.9815, 0.6156, 0.9815, 0.6184, 0.9815, 0.6184, 0.9815, 0.6156, 0.9815, 0.6198, 0.991, 0.6184, 0.991, 0.6184, 0.991, 0.6198, 0.991, 0.6206, 0.25, 0.6235, 0.25, 0.6235, 0.2539, 0.6206, 0.2539, 0.6206, 0.3016, 0.6235, 0.3016, 0.6235, 0.3271, 0.6206, 0.3271, 0.6206, 0.3271, 0.6235, 0.3271, 0.6235, 0.3401, 0.6206, 0.3401, 0.6206, 0.3401, 0.6235, 0.3401, 0.6235, 0.4282, 0.6206, 0.4282, 0.6198, 0.7552, 0.6184, 0.7552, 0.6235, 0.75, 0.625, 0.75, 0.6206, 0.4282, 0.6235, 0.4282, 0.6235, 0.4886, 0.6206, 0.4886, 0.6206, 0.2539, 0.6235, 0.2539, 0.6235, 0.2639, 0.6206, 0.2639, 0.6206, 0.2639, 0.6235, 0.2639, 0.6235, 0.3016, 0.6206, 0.3016, 0.6156, 0.9948, 0.6184, 0.9948, 0.6235, 1.0, 0.6206, 1.0, 0.6206, 0.4886, 0.6235, 0.4886, 0.6235, 0.5, 0.6206, 0.5, 0.6206, 0.5, 0.6235, 0.5, 0.6235, 0.75, 0.6206, 0.75, 0.6206, 0.0, 0.6235, 0.0, 0.6235, 0.25, 0.6206, 0.25, 0.3802, 0.9815, 0.3817, 0.9815, 0.3817, 0.9815, 0.3802, 0.9815, 0.4601, 0.991, 0.3817, 0.991, 0.3817, 0.991, 0.4601, 0.991, 0.375, 0.25, 0.3766, 0.25, 0.3766, 0.2539, 0.375, 0.2539, 0.375, 0.3016, 0.3766, 0.3016, 0.3766, 0.3271, 0.375, 0.3271, 0.375, 0.3271, 0.3766, 0.3271, 0.3766, 0.3401, 0.375, 0.3401, 0.375, 0.3401, 0.3766, 0.3401, 0.3766, 0.4282, 0.375, 0.4282, 0.375, 0.4282, 0.3766, 0.4282, 0.3766, 0.4886, 0.375, 0.4886, 0.375, 0.2539, 0.3766, 0.2539, 0.3766, 0.2639, 0.375, 0.2639, 0.375, 0.2639, 0.3766, 0.2639, 0.3766, 0.3016, 0.375, 0.3016, 0.375, 0.0, 0.3766, 0.0, 0.3766, 0.25, 0.375, 0.25, 0.375, 0.5, 0.3766, 0.5, 0.3766, 0.75, 0.375, 0.75, 0.375, 0.4886, 0.3766, 0.4886, 0.3766, 0.5, 0.375, 0.5, 0.3802, 0.9948, 0.3817, 0.9948, 0.3766, 1.0, 0.375, 1.0, 0.4601, 0.7552, 0.3817, 0.7552, 0.3766, 0.75, 0.4583, 0.75, 0.0, 0.0, 0.0, 0.0, 0.0, 0.0, 0.0, 0.0, 0.0, 0.0, 0.0, 0.0, 0.0, 0.0, 0.0, 0.0, 0.0, 0.0, 0.0, 0.0, 0.0, 0.0, 0.0, 0.0, 0.625, 0.5, 0.625, 0.75, 0.625, 0.75, 0.625, 0.5, 0.0, 0.0, 0.0, 0.0, 0.0, 0.0, 0.0, 0.0, 0.0, 0.0, 0.0, 0.0, 0.0, 0.0, 0.0, 0.0, 0.625, 0.5, 0.625, 0.75, 0.625, 0.75, 0.625, 0.5, 0.0, 0.0, 0.0, 0.0, 0.0, 0.0, 0.0, 0.0, 0.0, 0.0, 0.0, 0.0, 0.0, 0.0, 0.0, 0.0, 0.625, 0.5, 0.625, 0.75, 0.625, 0.75, 0.625, 0.5, 0.0, 0.0, 0.0, 0.0, 0.0, 0.0, 0.0, 0.0, 0.0, 0.0, 0.0, 0.0, 0.0, 0.0, 0.0, 0.0, 0.625, 0.5, 0.625, 0.75, 0.625, 0.75, 0.625, 0.5, 0.0, 0.0, 0.0, 0.0, 0.0, 0.0, 0.0, 0.0, 0.0, 0.0, 0.0, 0.0, 0.0, 0.0, 0.0, 0.0, 0.625, 0.5, 0.625, 0.75, 0.625, 0.75, 0.625, 0.5, 0.0, 0.0, 0.0, 0.0, 0.0, 0.0, 0.0, 0.0, 0.0, 0.0, 0.0, 0.0, 0.0, 0.0, 0.0, 0.0, 0.625, 0.5, 0.625, 0.75, 0.625, 0.75, 0.625, 0.5, 0.0, 0.0, 0.0, 0.0, 0.0, 0.0, 0.0, 0.0, 0.0, 0.0, 0.0, 0.0, 0.0, 0.0, 0.625, 0.5, 0.625, 0.75, 0.625, 0.75, 0.625, 0.5])
me_cube.materials.append(mat_material)
me_cube.materials.append(mat_material_001)
me_cube.materials.append(None)
me_cube.materials.append(mat_material_002)
me_cube.materials.append(mat_material_003)
me_cube.materials.append(mat_material_004)
me_cube.use_mirror_vertex_groups = False
me_cube.update()
me_cube_001 = bpy.data.meshes.new('Cube.001')
me_cube_001.from_pydata([(0.001382, -0.003229, 0.9183), (0.001382, -0.003229, -0.934), (-1.511, -0.003229, -0.01345), (-1.511, -0.003229, 0.01642), (0.001382, -0.003229, 0.01642), (0.001382, -0.003229, -0.01345), (-0.06728, -4.798e-05, 0.8706), (-0.06728, -0.1477, 0.7948), (-0.06728, -0.1477, 0.7948), (-0.06728, -0.002685, 0.7948), (-0.06728, -0.002685, 0.7948), (-0.06728, -0.1504, 0.7316), (-0.06728, -0.00639, 0.7316), (-0.06728, -0.1398, 0.6752), (-1.429, -4.834e-05, 0.8706), (-1.429, -0.1477, 0.7948), (-1.429, -0.1477, 0.7948), (-1.429, -0.002686, 0.7948), (-1.429, -0.002686, 0.7948), (-1.429, -0.1504, 0.7316), (-1.429, -0.006391, 0.7316), (-1.429, -0.1398, 0.6752), (-1.511, -0.003229, 0.2592), (0.001382, -0.003229, 0.2592), (-1.198, -0.003229, 0.9183), (-1.198, -0.003229, -0.934), (-1.198, -0.003229, -0.01345), (-1.198, -0.003229, 0.01642), (-1.198, -0.003229, 0.2592), (0.001382, -0.003229, 0.1523), (-1.511, -0.003229, 0.1523), (-1.198, -0.003229, 0.1523), (-1.511, 0.05779, 0.1523), (-1.511, 0.05779, 0.2592), (-1.198, 0.05779, 0.2592), (-1.198, 0.05779, 0.1523), (-1.511, 0.08172, -0.01345), (-1.511, 0.08172, 0.01642), (0.001382, 0.08172, 0.01642), (0.001382, 0.08172, -0.01345), (-1.198, 0.08172, -0.01345), (-1.198, 0.08172, 0.01642), (-1.336, 0.02506, 0.2172), (-1.354, 0.02506, 0.2167), (-1.372, 0.02506, 0.2153), (-1.388, 0.02506, 0.2129), (-1.403, 0.02506, 0.2098), (-1.415, 0.02506, 0.206), (-1.423, 0.02506, 0.2017), (-1.429, 0.02506, 0.197), (-1.431, 0.02506, 0.1921), (-1.429, 0.02506, 0.1872), (-1.423, 0.02506, 0.1826), (-1.415, 0.02506, 0.1782), (-1.403, 0.02506, 0.1744), (-1.388, 0.02506, 0.1713), (-1.372, 0.02506, 0.169), (-1.354, 0.02506, 0.1676), (-1.336, 0.02506, 0.1671), (-1.317, 0.02506, 0.1676), (-1.299, 0.02506, 0.169), (-1.283, 0.02506, 0.1713), (-1.268, 0.02506, 0.1744), (-1.257, 0.02506, 0.1782), (-1.248, 0.02506, 0.1826), (-1.242, 0.02506, 0.1872), (-1.241, 0.02506, 0.1921), (-1.242, 0.02506, 0.197), (-1.248, 0.02506, 0.2017), (-1.257, 0.02506, 0.206), (-1.268, 0.02506, 0.2098), (-1.283, 0.02506, 0.2129), (-1.299, 0.02506, 0.2153), (-1.317, 0.02506, 0.2167), (-1.403, 0.02506, 0.2132), (-1.403, 0.02506, 0.2161), (-1.403, 0.02506, 0.2199), (-1.403, 0.02506, 0.223), (-1.403, 0.02506, 0.2253), (-1.403, 0.02506, 0.2275), (-1.402, 0.02506, 0.23), (-1.4, 0.02506, 0.2323), (-1.398, 0.02506, 0.2342), (-1.393, 0.02506, 0.237), (-1.39, 0.02506, 0.2385), (-1.385, 0.02506, 0.24), (-1.379, 0.02506, 0.2415), (-1.374, 0.02506, 0.2426), (-1.367, 0.02506, 0.2438), (-1.36, 0.02506, 0.2447), (-1.354, 0.02506, 0.2453), (-1.349, 0.02506, 0.2454), (-1.343, 0.02506, 0.2455), (-1.337, 0.02506, 0.2455), (-1.329, 0.02506, 0.2454), (-1.323, 0.02506, 0.2451), (-1.316, 0.02506, 0.2445), (-1.311, 0.02506, 0.2438), (-1.306, 0.02506, 0.2432), (-1.3, 0.02506, 0.2421), (-1.293, 0.02506, 0.2403), (-1.286, 0.02506, 0.2389), (-1.282, 0.02506, 0.2371), (-1.278, 0.02506, 0.235), (-1.274, 0.02506, 0.2327), (-1.272, 0.02506, 0.2298), (-1.272, 0.02506, 0.2278), (-1.271, 0.02506, 0.225), (-1.271, 0.02506, 0.2213), (-1.271, 0.02506, 0.2151), (-1.271, 0.02506, 0.2117), (-1.271, 0.02506, 0.2117), (-1.271, 0.02506, 0.2105), (-1.38, 0.02506, 0.2141), (-1.38, 0.02506, 0.2162), (-1.38, 0.02506, 0.2196), (-1.379, 0.02506, 0.2224), (-1.378, 0.02506, 0.2258), (-1.376, 0.02506, 0.2294), (-1.372, 0.02506, 0.2328), (-1.367, 0.02506, 0.2348), (-1.363, 0.02506, 0.2361), (-1.359, 0.02506, 0.237), (-1.353, 0.02506, 0.2377), (-1.347, 0.02506, 0.2383), (-1.343, 0.02506, 0.2386), (-1.339, 0.02506, 0.2387), (-1.335, 0.02506, 0.2387), (-1.33, 0.02506, 0.2385), (-1.324, 0.02506, 0.2381), (-1.32, 0.02506, 0.2375), (-1.316, 0.02506, 0.2369), (-1.311, 0.02506, 0.236), (-1.307, 0.02506, 0.2352), (-1.303, 0.02506, 0.234), (-1.3, 0.02506, 0.2323), (-1.298, 0.02506, 0.2301), (-1.297, 0.02506, 0.2277), (-1.296, 0.02506, 0.2245), (-1.296, 0.02506, 0.2218), (-1.297, 0.02506, 0.2176), (-1.297, 0.02506, 0.216), (-1.298, 0.02506, 0.215), (-1.354, 0.05351, 0.2167), (-1.336, 0.05351, 0.2172), (-1.372, 0.05351, 0.2153), (-1.38, 0.05351, 0.2141), (-1.403, 0.05351, 0.2098), (-1.388, 0.05351, 0.2129), (-1.415, 0.05351, 0.206), (-1.423, 0.05351, 0.2017), (-1.429, 0.05351, 0.197), (-1.431, 0.05351, 0.1921), (-1.429, 0.05351, 0.1872), (-1.423, 0.05351, 0.1826), (-1.415, 0.05351, 0.1782), (-1.403, 0.05351, 0.1744), (-1.388, 0.05351, 0.1713), (-1.372, 0.05351, 0.169), (-1.354, 0.05351, 0.1676), (-1.336, 0.05351, 0.1671), (-1.317, 0.05351, 0.1676), (-1.299, 0.05351, 0.169), (-1.283, 0.05351, 0.1713), (-1.268, 0.05351, 0.1744), (-1.257, 0.05351, 0.1782), (-1.248, 0.05351, 0.1826), (-1.242, 0.05351, 0.1872), (-1.241, 0.05351, 0.1921), (-1.242, 0.05351, 0.197), (-1.248, 0.05351, 0.2017), (-1.257, 0.05351, 0.206), (-1.268, 0.05351, 0.2098), (-1.271, 0.05351, 0.2105), (-1.298, 0.05351, 0.215), (-1.283, 0.05351, 0.2129), (-1.317, 0.05351, 0.2167), (-1.299, 0.05351, 0.2153), (-1.283, 0.05099, 0.2129), (-1.282, 0.05099, 0.2371), (-1.278, 0.05099, 0.235), (-1.274, 0.05099, 0.2327), (-1.272, 0.05099, 0.2298), (-1.272, 0.05099, 0.2278), (-1.271, 0.05099, 0.225), (-1.271, 0.05099, 0.2213), (-1.271, 0.05099, 0.2151), (-1.271, 0.05099, 0.2105), (-1.271, 0.05099, 0.2117), (-1.38, 0.05099, 0.2141), (-1.38, 0.05099, 0.2162), (-1.38, 0.05099, 0.2196), (-1.379, 0.05099, 0.2224), (-1.378, 0.05099, 0.2258), (-1.376, 0.05099, 0.2294), (-1.372, 0.05099, 0.2328), (-1.367, 0.05099, 0.2348), (-1.363, 0.05099, 0.2361), (-1.359, 0.05099, 0.237), (-1.353, 0.05099, 0.2377), (-1.347, 0.05099, 0.2383), (-1.343, 0.05099, 0.2386), (-1.339, 0.05099, 0.2387), (-1.335, 0.05099, 0.2387), (-1.33, 0.05099, 0.2385), (-1.324, 0.05099, 0.2381), (-1.32, 0.05099, 0.2375), (-1.316, 0.05099, 0.2369), (-1.311, 0.05099, 0.236), (-1.29, 0.02515, 0.1983), (-1.29, 0.0161, 0.1983), (-1.285, 0.02515, 0.1959), (-1.285, 0.0161, 0.1959), (-1.282, 0.02515, 0.1932), (-1.282, 0.0161, 0.1932), (-1.281, 0.02515, 0.1905), (-1.281, 0.0161, 0.1905), (-1.282, 0.02515, 0.1878), (-1.282, 0.0161, 0.1878), (-1.285, 0.02515, 0.1852), (-1.285, 0.0161, 0.1852), (-1.29, 0.02515, 0.1828), (-1.29, 0.0161, 0.1828), (-1.297, 0.02515, 0.1806), (-1.297, 0.0161, 0.1806), (-1.305, 0.02515, 0.1789), (-1.305, 0.0161, 0.1789), (-1.314, 0.02515, 0.1776), (-1.314, 0.0161, 0.1776), (-1.324, 0.02515, 0.1768), (-1.324, 0.0161, 0.1768), (-1.334, 0.02515, 0.1766), (-1.334, 0.0161, 0.1766), (-1.345, 0.02515, 0.1768), (-1.345, 0.0161, 0.1768), (-1.355, 0.02515, 0.1776), (-1.355, 0.0161, 0.1776), (-1.364, 0.02515, 0.1789), (-1.364, 0.0161, 0.1789), (-1.324, 0.0161, 0.2042), (-1.334, 0.0161, 0.2045), (-1.314, 0.0161, 0.2034), (-1.305, 0.0161, 0.2021), (-1.297, 0.0161, 0.2004), (-1.29, 0.0161, 0.1983), (-1.285, 0.0161, 0.1959), (-1.282, 0.0161, 0.1932), (-1.281, 0.0161, 0.1905), (-1.282, 0.0161, 0.1878), (-1.285, 0.0161, 0.1852), (-1.29, 0.0161, 0.1828), (-1.297, 0.0161, 0.1806), (-1.305, 0.0161, 0.1789), (-1.314, 0.0161, 0.1776), (-1.324, 0.0161, 0.1768), (-1.334, 0.0161, 0.1766), (-1.345, 0.0161, 0.1768), (-1.355, 0.0161, 0.1776), (-1.364, 0.0161, 0.1789), (-1.372, 0.0161, 0.1806), (-1.378, 0.0161, 0.1828), (-1.383, 0.0161, 0.1852), (-1.386, 0.0161, 0.1878), (-1.387, 0.0161, 0.1905), (-1.386, 0.0161, 0.1932), (-1.383, 0.0161, 0.1959), (-1.378, 0.0161, 0.1983), (-1.372, 0.0161, 0.2004), (-1.364, 0.0161, 0.2021), (-1.355, 0.0161, 0.2034), (-1.345, 0.0161, 0.2042), (-1.328, 0.004706, 0.1983), (-1.334, 0.004706, 0.1985), (-1.323, 0.004706, 0.1979), (-1.318, 0.004706, 0.1971), (-1.313, 0.004706, 0.1961), (-1.309, 0.004706, 0.1949), (-1.306, 0.004706, 0.1936), (-1.305, 0.004706, 0.1921), (-1.304, 0.004706, 0.1905), (-1.305, 0.004706, 0.189), (-1.306, 0.004706, 0.1875), (-1.309, 0.004706, 0.1861), (-1.313, 0.004706, 0.1849), (-1.318, 0.004706, 0.1839), (-1.323, 0.004706, 0.1832), (-1.328, 0.004706, 0.1827), (-1.334, 0.004706, 0.1826), (-1.34, 0.004706, 0.1827), (-1.346, 0.004706, 0.1832), (-1.351, 0.004706, 0.1839), (-1.356, 0.004706, 0.1849), (-1.359, 0.004706, 0.1861), (-1.362, 0.004706, 0.1875), (-1.364, 0.004706, 0.189), (-1.364, 0.004706, 0.1905), (-1.364, 0.004706, 0.1921), (-1.362, 0.004706, 0.1936), (-1.359, 0.004706, 0.1949), (-1.356, 0.004706, 0.1961), (-1.351, 0.004706, 0.1971), (-1.346, 0.004706, 0.1979), (-1.34, 0.004706, 0.1983), (-1.511, -0.002632, -0.01345), (-1.511, -0.002632, 0.01642), (0.001382, -0.002632, 0.01642), (0.001382, -0.002632, -0.01345), (-1.198, -0.002632, -0.01345), (-1.198, -0.002632, 0.01642), (-1.427, -0.003229, 0.9183), (-1.427, -0.003229, -0.01345), (-1.427, -0.003229, 0.01642), (-1.427, -0.003229, 0.2592), (-1.427, -0.003229, -0.934), (-1.427, -0.003229, 0.1523), (-1.427, 0.05779, 0.2592), (-1.427, 0.05779, 0.1523), (-1.427, 0.08172, -0.01345), (-1.427, 0.08172, 0.01642), (-1.427, -0.002632, -0.01345), (-1.427, -0.002632, 0.01642), (-0.06739, -0.003229, -0.934), (-0.06739, -0.003229, 0.9183), (-0.06739, -0.003229, -0.01345), (-0.06739, -0.003229, 0.01642), (-0.06739, -0.003229, 0.2592), (-0.06739, -0.003229, 0.1523), (-0.06739, 0.08172, -0.01345), (-0.06739, 0.08172, 0.01642), (-0.06739, -0.002632, -0.01345), (-0.06739, -0.002632, 0.01642), (0.001382, -0.003229, 0.6749), (-1.198, -0.003229, 0.6749), (-1.427, -0.003229, 0.6749), (-0.06739, -0.003229, 0.6749), (0.001382, -0.003229, 0.871), (-1.198, -0.003229, 0.871), (-1.427, -0.003229, 0.871), (-0.06739, -0.003229, 0.871), (-0.433, -0.003229, 0.9183), (-0.433, -0.003229, -0.01345), (-0.433, -0.003229, 0.01642), (-0.433, -0.003229, 0.2592), (-0.433, -0.003229, 0.1523), (-0.433, 0.08172, -0.01345), (-0.433, 0.08172, 0.01642), (-0.433, -0.002632, -0.01345), (-0.433, -0.002632, 0.01642), (-0.433, -0.003229, -0.934), (-0.433, -0.003229, 0.871), (-0.9655, -0.003229, 0.9183), (-0.9655, -0.003229, -0.01345), (-0.9655, -0.003229, 0.01642), (-0.9655, -0.003229, 0.2592), (-0.9655, -0.003229, 0.1523), (-0.9655, 0.08172, -0.01345), (-0.9655, 0.08172, 0.01642), (-0.9655, -0.002632, -0.01345), (-0.9655, -0.002632, 0.01642), (-0.9655, -0.003229, 0.871), (-0.9655, -0.003229, -0.934), (-0.433, 0.1209, 0.2592), (-0.433, 0.1209, 0.1523), (-1.098, 0.1209, 0.2592), (-1.098, 0.1209, 0.1523), (-1.044, -0.003229, 0.9183), (-1.044, -0.003229, -0.01345), (-1.044, -0.003229, 0.01642), (-1.044, -0.003229, 0.2592), (-1.044, -0.003229, 0.1523), (-1.044, 0.08172, -0.01345), (-1.044, 0.08172, 0.01642), (-1.044, -0.002632, -0.01345), (-1.044, -0.002632, 0.01642), (-1.044, -0.003229, 0.871), (-1.044, -0.003229, -0.934), (-0.9655, -0.003229, 0.2592), (-0.9655, -0.003229, 0.1523), (-1.044, -0.003229, 0.2592), (-1.044, -0.003229, 0.1523), (-1.487, -0.003229, -0.01345), (-1.487, -0.003229, 0.01642), (-1.487, -0.003229, 0.2592), (-1.487, -0.003229, 0.1523), (-1.487, 0.05779, 0.2592), (-1.487, 0.05779, 0.1523), (-1.487, 0.08172, -0.01345), (-1.487, 0.08172, 0.01642), (-1.487, -0.002632, -0.01345), (-1.487, -0.002632, 0.01642), (-1.427, -0.002632, 0.01642), (-1.427, -0.003229, 0.1523), (-1.427, -0.003229, 0.01642), (-1.427, -0.003229, 0.2592), (-1.487, -0.003229, 0.2592), (-1.487, -0.002632, 0.01642), (-1.487, 0.004777, -0.934), (-1.427, 0.004777, -0.934), (-1.427, 0.005374, 0.01642), (-1.427, 0.005374, -0.01345), (-1.427, 0.004777, 0.1523), (-1.427, 0.004777, 0.01642), (-1.427, 0.004777, -0.01345), (-1.427, 0.004777, 0.6749), (-1.427, 0.004777, 0.2592), (-1.427, 0.004777, 0.871), (-1.427, 0.004777, 0.9183), (-1.487, 0.004777, 0.9183), (-1.487, 0.004777, -0.01345), (-1.487, 0.004777, 0.01642), (-1.487, 0.004777, 0.2592), (-1.487, 0.004777, 0.1523), (-1.487, 0.005374, -0.01345), (-1.487, 0.005374, 0.01642), (-1.487, 0.004777, 0.6749), (-1.487, 0.004777, 0.871), (0.001382, -0.003229, 0.902), (-1.198, -0.003229, 0.902), (-1.427, -0.003229, 0.902), (-0.06739, -0.003229, 0.902), (-0.433, -0.003229, 0.902), (-0.9655, -0.003229, 0.902), (-1.044, -0.003229, 0.902), (-1.427, 0.004777, 0.902), (-1.487, 0.004777, 0.902), (0.001382, -0.003229, -0.9163), (-1.198, -0.003229, -0.9163), (-1.427, -0.003229, -0.9163), (-0.06739, -0.003229, -0.9163), (-0.433, -0.003229, -0.9163), (-0.9655, -0.003229, -0.9163), (-1.044, -0.003229, -0.9163), (-1.427, 0.004777, -0.9163), (-1.487, 0.004777, -0.9163), (-1.511, -0.003229, 0.9183), (-1.511, -0.003229, -0.934), (-1.511, -0.003229, -0.01345), (-1.511, -0.003229, 0.01642), (0.001382, -0.003229, -0.01345), (-0.06728, -4.798e-05, 0.8706), (-0.06728, -0.1477, 0.7948), (-0.06728, -0.1477, 0.7948), (-0.06728, -0.002685, 0.7948), (-0.06728, -0.002685, 0.7948), (-0.06728, -0.1504, 0.7316), (-0.06728, -0.00639, 0.7316), (-0.06728, -0.1398, 0.6752), (-0.06728, 0.00259, 0.6752), (-1.429, -4.834e-05, 0.8706), (-1.429, -0.1477, 0.7948), (-1.429, -0.1477, 0.7948), (-1.429, -0.002686, 0.7948), (-1.429, -0.002686, 0.7948), (-1.429, -0.1504, 0.7316), (-1.429, -0.006391, 0.7316), (-1.429, -0.1398, 0.6752), (-1.429, 0.002589, 0.6752), (-1.511, -0.003229, 0.2592), (-1.511, -0.003229, 0.1523), (-1.511, 0.08172, 0.01642), (0.001382, 0.08172, 0.01642), (0.001382, 0.08172, -0.01345), (-1.336, 0.02506, 0.2172), (-1.354, 0.02506, 0.2167), (-1.372, 0.02506, 0.2153), (-1.388, 0.02506, 0.2129), (-1.403, 0.02506, 0.2098), (-1.415, 0.02506, 0.206), (-1.423, 0.02506, 0.2017), (-1.429, 0.02506, 0.197), (-1.431, 0.02506, 0.1921), (-1.429, 0.02506, 0.1872), (-1.423, 0.02506, 0.1826), (-1.415, 0.02506, 0.1782), (-1.283, 0.02506, 0.2129), (-1.299, 0.02506, 0.2153), (-1.317, 0.02506, 0.2167), (-1.403, 0.02506, 0.2132), (-1.403, 0.02506, 0.2161), (-1.403, 0.02506, 0.2199), (-1.403, 0.02506, 0.223), (-1.403, 0.02506, 0.2253), (-1.403, 0.02506, 0.2275), (-1.402, 0.02506, 0.23), (-1.4, 0.02506, 0.2323), (-1.398, 0.02506, 0.2342), (-1.393, 0.02506, 0.237), (-1.39, 0.02506, 0.2385), (-1.385, 0.02506, 0.24), (-1.379, 0.02506, 0.2415), (-1.374, 0.02506, 0.2426), (-1.367, 0.02506, 0.2438), (-1.36, 0.02506, 0.2447), (-1.354, 0.02506, 0.2453), (-1.349, 0.02506, 0.2454), (-1.343, 0.02506, 0.2455), (-1.337, 0.02506, 0.2455), (-1.329, 0.02506, 0.2454), (-1.323, 0.02506, 0.2451), (-1.316, 0.02506, 0.2445), (-1.311, 0.02506, 0.2438), (-1.306, 0.02506, 0.2432), (-1.3, 0.02506, 0.2421), (-1.293, 0.02506, 0.2403), (-1.286, 0.02506, 0.2389), (-1.282, 0.02506, 0.2371), (-1.38, 0.02506, 0.2141), (-1.32, 0.02506, 0.2375), (-1.316, 0.02506, 0.2369), (-1.311, 0.02506, 0.236), (-1.307, 0.02506, 0.2352), (-1.303, 0.02506, 0.234), (-1.3, 0.02506, 0.2323), (-1.298, 0.02506, 0.2301), (-1.297, 0.02506, 0.2277), (-1.296, 0.02506, 0.2245), (-1.296, 0.02506, 0.2218), (-1.297, 0.02506, 0.2176), (-1.297, 0.02506, 0.216), (-1.298, 0.02506, 0.215), (-1.354, 0.05351, 0.2167), (-1.336, 0.05351, 0.2172), (-1.372, 0.05351, 0.2153), (-1.38, 0.05351, 0.2141), (-1.403, 0.05351, 0.2098), (-1.388, 0.05351, 0.2129), (-1.415, 0.05351, 0.206), (-1.423, 0.05351, 0.2017), (-1.429, 0.05351, 0.197), (-1.431, 0.05351, 0.1921), (-1.429, 0.05351, 0.1872), (-1.423, 0.05351, 0.1826), (-1.415, 0.05351, 0.1782), (-1.298, 0.05351, 0.215), (-1.283, 0.05351, 0.2129), (-1.317, 0.05351, 0.2167), (-1.299, 0.05351, 0.2153), (-1.403, 0.05099, 0.2098), (-1.388, 0.05099, 0.2129), (-1.298, 0.05099, 0.215), (-1.283, 0.05099, 0.2129), (-1.403, 0.05099, 0.2132), (-1.403, 0.05099, 0.2161), (-1.403, 0.05099, 0.2199), (-1.403, 0.05099, 0.223), (-1.403, 0.05099, 0.2253), (-1.403, 0.05099, 0.2275), (-1.402, 0.05099, 0.23), (-1.4, 0.05099, 0.2323), (-1.398, 0.05099, 0.2342), (-1.393, 0.05099, 0.237), (-1.39, 0.05099, 0.2385), (-1.385, 0.05099, 0.24), (-1.379, 0.05099, 0.2415), (-1.374, 0.05099, 0.2426), (-1.367, 0.05099, 0.2438), (-1.36, 0.05099, 0.2447), (-1.354, 0.05099, 0.2453), (-1.349, 0.05099, 0.2454), (-1.343, 0.05099, 0.2455), (-1.337, 0.05099, 0.2455), (-1.329, 0.05099, 0.2454), (-1.323, 0.05099, 0.2451), (-1.316, 0.05099, 0.2445), (-1.311, 0.05099, 0.2438), (-1.306, 0.05099, 0.2432), (-1.3, 0.05099, 0.2421), (-1.293, 0.05099, 0.2403), (-1.286, 0.05099, 0.2389), (-1.282, 0.05099, 0.2371), (-1.278, 0.05099, 0.235), (-1.274, 0.05099, 0.2327), (-1.272, 0.05099, 0.2298), (-1.272, 0.05099, 0.2278), (-1.271, 0.05099, 0.225), (-1.271, 0.05099, 0.2213), (-1.271, 0.05099, 0.2151), (-1.271, 0.05099, 0.2105), (-1.271, 0.05099, 0.2117), (-1.38, 0.05099, 0.2141), (-1.38, 0.05099, 0.2162), (-1.38, 0.05099, 0.2196), (-1.379, 0.05099, 0.2224), (-1.378, 0.05099, 0.2258), (-1.376, 0.05099, 0.2294), (-1.372, 0.05099, 0.2328), (-1.367, 0.05099, 0.2348), (-1.363, 0.05099, 0.2361), (-1.359, 0.05099, 0.237), (-1.353, 0.05099, 0.2377), (-1.347, 0.05099, 0.2383), (-1.343, 0.05099, 0.2386), (-1.339, 0.05099, 0.2387), (-1.335, 0.05099, 0.2387), (-1.33, 0.05099, 0.2385), (-1.324, 0.05099, 0.2381), (-1.32, 0.05099, 0.2375), (-1.316, 0.05099, 0.2369), (-1.311, 0.05099, 0.236), (-1.307, 0.05099, 0.2352), (-1.303, 0.05099, 0.234), (-1.3, 0.05099, 0.2323), (-1.298, 0.05099, 0.2301), (-1.297, 0.05099, 0.2277), (-1.296, 0.05099, 0.2245), (-1.296, 0.05099, 0.2218), (-1.297, 0.05099, 0.2176), (-1.297, 0.05099, 0.216), (-1.334, 0.02515, 0.2045), (-1.334, 0.0161, 0.2045), (-1.324, 0.02515, 0.2042), (-1.324, 0.0161, 0.2042), (-1.314, 0.02515, 0.2034), (-1.314, 0.0161, 0.2034), (-1.305, 0.02515, 0.2021), (-1.305, 0.0161, 0.2021), (-1.297, 0.02515, 0.2004), (-1.297, 0.0161, 0.2004), (-1.29, 0.02515, 0.1983), (-1.29, 0.0161, 0.1983), (-1.285, 0.02515, 0.1959), (-1.282, 0.02515, 0.1932), (-1.281, 0.02515, 0.1905), (-1.282, 0.02515, 0.1878), (-1.285, 0.02515, 0.1852), (-1.29, 0.02515, 0.1828), (-1.297, 0.02515, 0.1806), (-1.305, 0.02515, 0.1789), (-1.314, 0.02515, 0.1776), (-1.324, 0.02515, 0.1768), (-1.334, 0.02515, 0.1766), (-1.345, 0.02515, 0.1768), (-1.355, 0.02515, 0.1776), (-1.364, 0.02515, 0.1789), (-1.364, 0.0161, 0.1789), (-1.372, 0.02515, 0.1806), (-1.372, 0.0161, 0.1806), (-1.378, 0.02515, 0.1828), (-1.378, 0.0161, 0.1828), (-1.383, 0.02515, 0.1852), (-1.383, 0.0161, 0.1852), (-1.386, 0.02515, 0.1878), (-1.386, 0.0161, 0.1878), (-1.387, 0.02515, 0.1905), (-1.387, 0.0161, 0.1905), (-1.386, 0.02515, 0.1932), (-1.386, 0.0161, 0.1932), (-1.383, 0.02515, 0.1959), (-1.383, 0.0161, 0.1959), (-1.378, 0.02515, 0.1983), (-1.378, 0.0161, 0.1983), (-1.372, 0.02515, 0.2004), (-1.372, 0.0161, 0.2004), (-1.364, 0.02515, 0.2021), (-1.364, 0.0161, 0.2021), (-1.355, 0.02515, 0.2034), (-1.355, 0.0161, 0.2034), (-1.345, 0.02515, 0.2042), (-1.345, 0.0161, 0.2042), (-1.511, -0.002632, -0.01345), (-1.511, -0.002632, 0.01642), (0.001382, -0.002632, 0.01642), (-0.06739, -0.003229, -0.01345), (-0.06739, 0.08172, -0.01345), (-0.06739, 0.08172, 0.01642), (-0.06739, -0.002632, 0.01642), (-1.511, -0.003229, 0.6749), (-1.511, -0.003229, 0.871), (-1.487, -0.003229, 0.9183), (-1.487, -0.003229, -0.01345), (-1.487, -0.003229, 0.01642), (-1.487, -0.003229, 0.2592), (-1.487, -0.003229, 0.1523), (-1.487, 0.08172, 0.01642), (-1.487, -0.002632, -0.01345), (-1.487, -0.002632, 0.01642), (-1.487, -0.003229, -0.934), (-1.487, -0.003229, 0.6749), (-1.487, -0.003229, 0.871), (-1.487, -0.003229, -0.934), (-1.427, -0.003229, -0.934), (-1.427, -0.002632, 0.01642), (-1.427, -0.002632, -0.01345), (-1.427, -0.003229, 0.1523), (-1.427, -0.003229, 0.01642), (-1.427, -0.003229, -0.01345), (-1.427, -0.003229, 0.6749), (-1.427, -0.003229, 0.2592), (-1.427, -0.003229, 0.871), (-1.427, -0.003229, 0.9183), (-1.487, -0.003229, 0.9183), (-1.487, -0.003229, -0.01345), (-1.487, -0.003229, 0.01642), (-1.487, -0.003229, 0.2592), (-1.487, -0.003229, 0.1523), (-1.487, -0.002632, -0.01345), (-1.487, -0.002632, 0.01642), (-1.487, -0.003229, 0.6749), (-1.487, -0.003229, 0.871), (-1.487, 0.004777, -0.934), (-1.427, 0.004777, -0.934), (-1.427, 0.005374, 0.01642), (-1.427, 0.005374, -0.01345), (-1.427, 0.004777, 0.1523), (-1.427, 0.004777, 0.01642), (-1.427, 0.004777, -0.01345), (-1.427, 0.004777, 0.6749), (-1.427, 0.004777, 0.2592), (-1.427, 0.004777, 0.871), (-1.427, 0.004777, 0.9183), (-1.487, 0.004777, 0.9183), (-1.487, 0.004777, -0.01345), (-1.487, 0.004777, 0.01642), (-1.487, 0.004777, 0.2592), (-1.487, 0.004777, 0.1523), (-1.487, 0.005374, -0.01345), (-1.487, 0.005374, 0.01642), (-1.487, 0.004777, 0.6749), (-1.487, 0.004777, 0.871), (-1.511, -0.003229, 0.902), (-1.487, -0.003229, 0.902), (-1.427, -0.003229, 0.902), (-1.487, -0.003229, 0.902), (-1.427, 0.004777, 0.902), (-1.487, 0.004777, 0.902), (-1.511, -0.003229, -0.9163), (-1.487, -0.003229, -0.9163), (-1.427, -0.003229, -0.9163), (-1.487, -0.003229, -0.9163), (-1.427, 0.004777, -0.9163), (-1.487, 0.004777, -0.9163)], [], [(7, 6, 14, 15), (11, 10, 18, 19), (13, 12, 20, 21), (314, 31, 35, 316), (369, 368, 28, 31), (3, 2, 36, 37), (431, 366, 26, 426), (422, 365, 24, 417), (367, 369, 31, 27), (385, 384, 33, 32), (382, 22, 33, 384), (31, 28, 34, 35), (22, 30, 32, 33), (327, 39, 306, 329), (39, 38, 305, 306), (381, 3, 37, 387), (367, 27, 41, 371), (5, 4, 38, 39), (310, 26, 40, 317), (119, 118, 194, 195), (56, 55, 157, 158), (148, 146, 145, 143, 144, 176, 177, 174, 175, 173, 172, 171, 170, 169, 168, 167, 166, 165, 164, 163, 162, 161, 160, 159, 158, 157, 156, 155, 154, 153, 152, 151, 150, 149, 147), (70, 69, 171, 172), (57, 56, 158, 159), (112, 70, 172, 173), (58, 57, 159, 160), (59, 58, 160, 161), (71, 112, 173, 175), (60, 59, 161, 162), (61, 60, 162, 163), (62, 61, 163, 164), (63, 62, 164, 165), (64, 63, 165, 166), (65, 64, 166, 167), (66, 65, 167, 168), (67, 66, 168, 169), (54, 53, 155, 156), (68, 67, 169, 170), (55, 54, 156, 157), (69, 68, 170, 171), (120, 119, 195, 196), (121, 120, 196, 197), (122, 121, 197, 198), (123, 122, 198, 199), (124, 123, 199, 200), (125, 124, 200, 201), (126, 125, 201, 202), (127, 126, 202, 203), (128, 127, 203, 204), (102, 103, 180, 179), (129, 128, 204, 205), (103, 104, 181, 180), (130, 129, 205, 206), (104, 105, 182, 181), (105, 106, 183, 182), (132, 131, 207, 208), (106, 107, 184, 183), (107, 108, 185, 184), (108, 109, 186, 185), (112, 71, 178, 187), (111, 112, 187, 188), (114, 113, 189, 190), (115, 114, 190, 191), (116, 115, 191, 192), (117, 116, 192, 193), (109, 111, 188, 186), (118, 117, 193, 194), (43, 44, 113, 45, 46, 47, 48, 49, 50, 51, 52, 53, 54, 55, 56, 57, 58, 59, 60, 61, 62, 63, 64, 65, 66, 67, 68, 69, 70, 112, 71, 142, 72, 73, 42), (74, 46, 45, 113, 114, 115, 116, 117, 118, 119, 120, 121, 122, 123, 124, 125, 126, 127, 128, 129, 130, 131, 132, 133, 134, 135, 136, 137, 138, 139, 140, 141, 142, 71, 112, 111, 110, 109, 108, 107, 106, 105, 104, 103, 102, 101, 100, 99, 98, 97, 96, 95, 94, 93, 92, 91, 90, 89, 88, 87, 86, 85, 84, 83, 82, 81, 80, 79, 78, 77, 76, 75), (209, 210, 212, 211), (211, 212, 214, 213), (213, 214, 216, 215), (215, 216, 218, 217), (217, 218, 220, 219), (219, 220, 222, 221), (221, 222, 224, 223), (223, 224, 226, 225), (225, 226, 228, 227), (227, 228, 230, 229), (229, 230, 232, 231), (231, 232, 234, 233), (233, 234, 236, 235), (235, 236, 238, 237), (263, 262, 294, 295), (271, 272, 302, 301, 300, 299, 298, 297, 296, 295, 294, 293, 292, 291, 290, 289, 288, 287, 286, 285, 284, 283, 282, 281, 280, 279, 278, 277, 276, 275, 274, 273), (250, 249, 281, 282), (264, 263, 295, 296), (251, 250, 282, 283), (265, 264, 296, 297), (252, 251, 283, 284), (266, 265, 297, 298), (253, 252, 284, 285), (239, 240, 272, 271), (267, 266, 298, 299), (254, 253, 285, 286), (241, 239, 271, 273), (268, 267, 299, 300), (255, 254, 286, 287), (242, 241, 273, 274), (269, 268, 300, 301), (256, 255, 287, 288), (243, 242, 274, 275), (270, 269, 301, 302), (257, 256, 288, 289), (244, 243, 275, 276), (240, 270, 302, 272), (258, 257, 289, 290), (245, 244, 276, 277), (259, 258, 290, 291), (246, 245, 277, 278), (260, 259, 291, 292), (247, 246, 278, 279), (261, 260, 292, 293), (248, 247, 279, 280), (262, 261, 293, 294), (249, 248, 280, 281), (372, 373, 308, 307), (317, 40, 307, 319), (37, 36, 303, 304), (371, 41, 308, 373), (41, 318, 320, 308), (386, 317, 319, 388), (307, 308, 320, 319), (380, 310, 317, 386), (27, 311, 318, 41), (28, 312, 315, 34), (35, 34, 315, 316), (27, 31, 314, 311), (383, 314, 316, 385), (426, 26, 310, 427), (417, 24, 309, 418), (306, 305, 330, 329), (4, 324, 328, 38), (344, 327, 329, 346), (4, 29, 326, 324), (416, 0, 322, 419), (425, 5, 323, 428), (29, 23, 325, 326), (340, 323, 327, 344), (23, 331, 334, 325), (28, 332, 333, 312), (325, 334, 332, 28, 368, 353, 342), (331, 335, 338, 334), (332, 336, 337, 333), (334, 338, 349, 359, 374, 336, 332), (9, 8, 16, 17), (12, 11, 19, 20), (13, 21, 333, 332, 334), (351, 340, 344, 355), (355, 344, 346, 357), (328, 345, 347, 330), (329, 330, 347, 346), (324, 341, 345, 328), (324, 326, 343, 341), (419, 322, 339, 420), (428, 323, 340, 429), (326, 325, 342, 343), (370, 355, 357, 372), (366, 351, 355, 370), (345, 356, 358, 347), (346, 347, 358, 357), (341, 352, 356, 345), (341, 343, 354, 352), (420, 339, 350, 421), (429, 340, 351, 430), (353, 354, 364, 363), (362, 361, 363, 364), (342, 353, 363, 361), (343, 342, 361, 362), (354, 343, 362, 364), (26, 366, 370, 40), (40, 370, 372, 307), (356, 371, 373, 358), (357, 358, 373, 372), (352, 367, 371, 356), (352, 354, 369, 367), (421, 350, 365, 422), (430, 351, 366, 431), (377, 379, 378, 376), (30, 383, 385, 32), (2, 380, 386, 36), (36, 386, 388, 303), (318, 387, 389, 320), (311, 381, 387, 318), (312, 382, 384, 315), (316, 315, 384, 385), (390, 398, 413, 395), (403, 414, 415, 405), (404, 410, 414, 403), (399, 412, 413, 398), (401, 409, 411, 400), (432, 433, 408, 402), (423, 424, 407, 406), (392, 401, 400, 391), (394, 410, 404, 393), (405, 415, 424, 423), (359, 421, 422, 374), (349, 420, 421, 359), (338, 419, 420, 349), (335, 416, 419, 338), (336, 417, 418, 337), (374, 422, 417, 336), (397, 396, 433, 432), (360, 430, 431, 375), (348, 429, 430, 360), (321, 428, 429, 348), (1, 425, 428, 321), (25, 426, 427, 313), (375, 431, 426, 25), (720, 668, 434, 719), (726, 669, 436, 725), (662, 663, 461, 438), (440, 441, 442, 443, 444, 445, 446, 447, 439), (449, 448, 456, 455, 454, 453, 452, 451, 450), (439, 447, 456, 448), (670, 437, 458, 672), (463, 462, 521, 520), (464, 463, 520, 522), (506, 464, 522, 523), (519, 474, 534, 533), (466, 465, 525, 524), (476, 475, 536, 535), (467, 466, 524, 526), (462, 476, 535, 521), (465, 506, 523, 525), (468, 467, 526, 527), (469, 468, 527, 528), (470, 469, 528, 529), (475, 519, 533, 536), (471, 470, 529, 530), (472, 471, 530, 531), (473, 472, 531, 532), (538, 537, 541, 542, 543, 544, 545, 546, 547, 548, 549, 550, 551, 552, 553, 554, 555, 556, 557, 558, 559, 560, 561, 562, 563, 564, 565, 566, 567, 568, 569, 570, 571, 572, 573, 574, 575, 576, 578, 577, 540, 539, 607, 606, 605, 604, 603, 602, 601, 600, 599, 598, 597, 596, 595, 594, 593, 592, 591, 590, 589, 588, 587, 586, 585, 584, 583, 582, 581, 580, 579), (496, 497, 561, 560), (497, 498, 562, 561), (498, 499, 563, 562), (499, 500, 564, 563), (474, 519, 539, 540), (465, 466, 537, 538), (500, 501, 565, 564), (501, 502, 566, 565), (502, 503, 567, 566), (466, 477, 541, 537), (503, 504, 568, 567), (477, 478, 542, 541), (504, 505, 569, 568), (478, 479, 543, 542), (479, 480, 544, 543), (480, 481, 545, 544), (481, 482, 546, 545), (508, 507, 596, 597), (482, 483, 547, 546), (483, 484, 548, 547), (510, 509, 598, 599), (484, 485, 549, 548), (511, 510, 599, 600), (485, 486, 550, 549), (512, 511, 600, 601), (486, 487, 551, 550), (513, 512, 601, 602), (487, 488, 552, 551), (514, 513, 602, 603), (488, 489, 553, 552), (515, 514, 603, 604), (489, 490, 554, 553), (516, 515, 604, 605), (506, 465, 538, 579), (490, 491, 555, 554), (517, 516, 605, 606), (491, 492, 556, 555), (518, 517, 606, 607), (492, 493, 557, 556), (493, 494, 558, 557), (519, 518, 607, 539), (494, 495, 559, 558), (495, 496, 560, 559), (608, 609, 611, 610), (610, 611, 613, 612), (612, 613, 615, 614), (614, 615, 617, 616), (616, 617, 619, 618), (633, 634, 636, 635), (635, 636, 638, 637), (637, 638, 640, 639), (639, 640, 642, 641), (641, 642, 644, 643), (643, 644, 646, 645), (645, 646, 648, 647), (647, 648, 650, 649), (649, 650, 652, 651), (651, 652, 654, 653), (653, 654, 656, 655), (655, 656, 658, 657), (657, 658, 609, 608), (608, 610, 612, 614, 616, 618, 620, 621, 622, 623, 624, 625, 626, 627, 628, 629, 630, 631, 632, 633, 635, 637, 639, 641, 643, 645, 647, 649, 651, 653, 655, 657), (674, 675, 660, 659), (673, 459, 660, 675), (460, 664, 665, 661), (671, 677, 666, 457), (677, 678, 667, 666), (722, 724, 718, 698), (721, 689, 709, 723), (728, 730, 699, 679), (685, 705, 711, 691), (682, 702, 701, 681), (698, 718, 717, 697), (692, 712, 704, 684), (697, 717, 713, 693), (727, 729, 705, 685), (696, 716, 715, 695), (683, 703, 714, 694), (687, 686, 706, 707), (694, 714, 712, 692), (695, 715, 702, 682), (686, 688, 708, 706), (688, 721, 723, 708), (690, 710, 724, 722), (678, 720, 719, 667), (680, 700, 729, 727), (691, 711, 730, 728), (676, 726, 725, 435)])
me_cube_001.polygons.foreach_set('material_index', [4, 4, 4, 0, 0, 0, 0, 1, 0, 4, 0, 0, 0, 0, 0, 0, 0, 0, 0, 1, 1, 1, 1, 1, 1, 1, 1, 1, 1, 1, 1, 1, 1, 1, 1, 1, 1, 1, 1, 1, 1, 1, 1, 1, 1, 1, 1, 1, 1, 1, 1, 1, 1, 1, 1, 1, 1, 1, 1, 1, 1, 1, 1, 1, 1, 1, 1, 1, 1, 3, 3, 3, 3, 3, 3, 3, 3, 3, 3, 3, 3, 3, 3, 1, 1, 3, 3, 1, 1, 3, 3, 1, 3, 1, 3, 1, 3, 1, 3, 1, 3, 1, 3, 1, 3, 1, 3, 1, 1, 3, 3, 1, 1, 3, 3, 1, 0, 0, 0, 0, 0, 0, 0, 0, 0, 0, 4, 0, 0, 0, 1, 0, 0, 0, 0, 1, 0, 0, 0, 0, 0, 0, 0, 1, 1, 4, 4, 0, 0, 0, 0, 0, 0, 0, 1, 0, 0, 0, 0, 0, 0, 0, 0, 1, 0, 1, 5, 1, 1, 1, 0, 0, 0, 0, 0, 0, 1, 0, 3, 0, 0, 0, 0, 0, 0, 4, 0, 1, 1, 1, 1, 1, 1, 0, 0, 1, 0, 0, 0, 0, 0, 0, 1, 1, 1, 1, 1, 1, 1, 0, 0, 0, 4, 4, 0, 0, 1, 1, 1, 1, 1, 1, 1, 1, 1, 1, 1, 1, 1, 1, 1, 1, 0, 1, 1, 1, 1, 1, 1, 1, 1, 1, 1, 1, 1, 1, 1, 1, 1, 1, 1, 1, 1, 1, 1, 1, 1, 1, 1, 1, 1, 1, 1, 1, 1, 1, 1, 1, 1, 1, 1, 1, 1, 1, 1, 1, 3, 3, 3, 3, 3, 3, 3, 3, 3, 3, 3, 3, 3, 3, 3, 3, 3, 3, 3, 0, 0, 0, 0, 0, 0, 0, 0, 0, 0, 0, 0, 0, 0, 0, 0, 0, 0, 0, 1, 0, 0, 0, 0, 0, 0])
_uv = me_cube_001.uv_layers.new(name='UVMap')
_uv.uv.foreach_set('vector', [0.0, 0.0, 0.0, 0.0, 0.0, 0.0, 0.0, 0.0, 0.0, 0.0, 0.0, 0.0, 0.0, 0.0, 0.0, 0.0, 0.0, 0.0, 0.0, 0.0, 0.0, 0.0, 0.0, 0.0, 0.552, 0.9815, 0.552, 0.9453, 0.552, 0.9453, 0.552, 0.9815, 0.552, 0.9209, 0.5614, 0.9209, 0.5614, 0.9453, 0.552, 0.9453, 0.5399, 0.9948, 0.4601, 0.9948, 0.4601, 0.9948, 0.5399, 0.9948, 0.3817, 0.9209, 0.4601, 0.9209, 0.4601, 0.9453, 0.3817, 0.9453, 0.6184, 0.9209, 0.6198, 0.9209, 0.6198, 0.9453, 0.6184, 0.9453, 0.5399, 0.9209, 0.552, 0.9209, 0.552, 0.9453, 0.5399, 0.9453, 0.552, 0.991, 0.5614, 0.991, 0.5614, 0.9948, 0.552, 0.9948, 0.5614, 0.991, 0.5614, 0.9948, 0.5614, 0.9948, 0.5614, 0.991, 0.552, 0.9453, 0.5614, 0.9453, 0.5614, 0.9453, 0.552, 0.9453, 0.5614, 0.9948, 0.552, 0.9948, 0.552, 0.9948, 0.5614, 0.9948, 0.4601, 0.7661, 0.4601, 0.7552, 0.4601, 0.7552, 0.4601, 0.7661, 0.4601, 0.7552, 0.5399, 0.7552, 0.5399, 0.7552, 0.4601, 0.7552, 0.5399, 0.991, 0.5399, 0.9948, 0.5399, 0.9948, 0.5399, 0.991, 0.5399, 0.9209, 0.5399, 0.9453, 0.5399, 0.9453, 0.5399, 0.9209, 0.4601, 0.7552, 0.5399, 0.7552, 0.5399, 0.7552, 0.4601, 0.7552, 0.4601, 0.9815, 0.4601, 0.9453, 0.4601, 0.9453, 0.4601, 0.9815, 0.0, 0.0, 0.0, 0.0, 0.0, 0.0, 0.0, 0.0, 0.0, 0.0, 0.0, 0.0, 0.0, 0.0, 0.0, 0.0, 0.0, 0.0, 0.0, 0.0, 0.0, 0.0, 0.0, 0.0, 0.0, 0.0, 0.0, 0.0, 0.0, 0.0, 0.0, 0.0, 0.0, 0.0, 0.0, 0.0, 0.0, 0.0, 0.0, 0.0, 0.0, 0.0, 0.0, 0.0, 0.0, 0.0, 0.0, 0.0, 0.0, 0.0, 0.0, 0.0, 0.0, 0.0, 0.0, 0.0, 0.0, 0.0, 0.0, 0.0, 0.0, 0.0, 0.0, 0.0, 0.0, 0.0, 0.0, 0.0, 0.0, 0.0, 0.0, 0.0, 0.0, 0.0, 0.0, 0.0, 0.0, 0.0, 0.0, 0.0, 0.0, 0.0, 0.0, 0.0, 0.0, 0.0, 0.0, 0.0, 0.0, 0.0, 0.0, 0.0, 0.0, 0.0, 0.0, 0.0, 0.0, 0.0, 0.0, 0.0, 0.0, 0.0, 0.0, 0.0, 0.0, 0.0, 0.0, 0.0, 0.0, 0.0, 0.0, 0.0, 0.0, 0.0, 0.0, 0.0, 0.0, 0.0, 0.0, 0.0, 0.0, 0.0, 0.0, 0.0, 0.0, 0.0, 0.0, 0.0, 0.0, 0.0, 0.0, 0.0, 0.0, 0.0, 0.0, 0.0, 0.0, 0.0, 0.0, 0.0, 0.0, 0.0, 0.0, 0.0, 0.0, 0.0, 0.0, 0.0, 0.0, 0.0, 0.0, 0.0, 0.0, 0.0, 0.0, 0.0, 0.0, 0.0, 0.0, 0.0, 0.0, 0.0, 0.0, 0.0, 0.0, 0.0, 0.0, 0.0, 0.0, 0.0, 0.0, 0.0, 0.0, 0.0, 0.0, 0.0, 0.0, 0.0, 0.0, 0.0, 0.0, 0.0, 0.0, 0.0, 0.0, 0.0, 0.0, 0.0, 0.0, 0.0, 0.0, 0.0, 0.0, 0.0, 0.0, 0.0, 0.0, 0.0, 0.0, 0.0, 0.0, 0.0, 0.0, 0.0, 0.0, 0.0, 0.0, 0.0, 0.0, 0.0, 0.0, 0.0, 0.0, 0.0, 0.0, 0.0, 0.0, 0.0, 0.0, 0.0, 0.0, 0.0, 0.0, 0.0, 0.0, 0.0, 0.0, 0.0, 0.0, 0.0, 0.0, 0.0, 0.0, 0.0, 0.0, 0.0, 0.0, 0.0, 0.0, 0.0, 0.0, 0.0, 0.0, 0.0, 0.0, 0.0, 0.0, 0.0, 0.0, 0.0, 0.0, 0.0, 0.0, 0.0, 0.0, 0.0, 0.0, 0.0, 0.0, 0.0, 0.0, 0.0, 0.0, 0.0, 0.0, 0.0, 0.0, 0.0, 0.0, 0.0, 0.0, 0.0, 0.0, 0.0, 0.0, 0.0, 0.0, 0.0, 0.0, 0.0, 0.0, 0.0, 0.0, 0.0, 0.0, 0.0, 0.0, 0.0, 0.0, 0.0, 0.0, 0.0, 0.0, 0.0, 0.0, 0.0, 0.0, 0.0, 0.0, 0.0, 0.0, 0.0, 0.0, 0.0, 0.0, 0.0, 0.0, 0.0, 0.0, 0.0, 0.0, 0.0, 0.0, 0.0, 0.0, 0.0, 0.0, 0.0, 0.0, 0.0, 0.0, 0.0, 0.0, 0.0, 0.0, 0.0, 0.0, 0.0, 0.0, 0.0, 0.0, 0.0, 0.0, 0.0, 0.0, 0.0, 0.0, 0.0, 0.0, 0.0, 0.0, 0.0, 0.0, 0.0, 0.0, 0.0, 0.0, 0.0, 0.0, 0.0, 0.0, 0.0, 0.0, 0.0, 0.0, 0.0, 0.0, 0.0, 0.0, 0.0, 0.0, 0.0, 0.0, 0.0, 0.0, 0.0, 0.0, 0.0, 0.0, 0.0, 0.0, 0.0, 0.0, 0.0, 0.0, 0.0, 0.0, 0.0, 0.0, 0.0, 0.0, 0.0, 0.0, 0.0, 0.0, 0.0, 0.0, 0.0, 0.0, 0.0, 0.0, 0.0, 0.0, 0.0, 0.0, 0.0, 0.0, 0.0, 0.0, 0.0, 0.0, 0.0, 0.0, 0.0, 0.0, 0.0, 0.0, 0.0, 0.0, 0.0, 0.0, 0.0, 0.0, 0.0, 0.0, 0.0, 0.0, 0.0, 0.0, 0.0, 0.0, 0.0, 0.0, 0.0, 0.0, 0.0, 0.0, 0.0, 0.0, 0.0, 0.0, 0.0, 0.0, 0.0, 0.0, 0.0, 0.0, 0.0, 0.0, 0.0, 0.0, 0.0, 0.0, 0.0, 0.0, 0.0, 0.0, 0.0, 0.0, 0.0, 0.0, 0.0, 0.0, 0.0, 0.0, 0.0, 0.0, 0.0, 0.0, 0.0, 0.0, 0.0, 0.0, 0.0, 0.0, 0.0, 0.0, 0.0, 0.0, 0.0, 0.0, 0.0, 0.0, 0.0, 0.0, 0.0, 0.0, 0.0, 0.0, 0.0, 0.0, 0.0, 0.0, 0.0, 0.0, 0.0, 0.0, 0.0, 0.0, 0.0, 0.0, 0.0, 0.0, 0.0, 0.0, 0.0, 0.0, 0.0, 0.0, 0.0, 0.0, 0.0, 0.0, 0.0, 0.0, 0.0, 0.0, 0.0, 0.0, 0.0, 0.0, 0.0, 0.0, 0.0, 0.0, 0.0, 0.0, 0.0, 0.0, 0.0, 0.0, 0.0, 0.0, 0.0, 0.0, 0.0, 0.0, 0.0, 0.0, 0.0, 0.0, 0.0, 0.0, 0.0, 0.0, 0.0, 0.0, 0.0, 0.0, 0.0, 0.0, 0.0, 0.0, 0.0, 0.0, 0.0, 0.0, 0.0, 0.0, 0.0, 0.0, 0.0, 0.0, 0.0, 0.0, 0.0, 0.0, 0.0, 0.0, 0.0, 0.0, 0.0, 0.0, 0.0, 0.0, 0.0, 0.0, 0.0, 0.0, 0.0, 0.0, 0.0, 0.0, 0.0, 0.0, 0.0, 0.0, 0.0, 0.0, 0.0, 0.0, 0.0, 0.0, 0.0, 0.0, 0.0, 0.0, 0.0, 0.0, 0.0, 0.0, 0.0, 0.0, 0.0, 0.0, 0.0, 0.0, 0.0, 0.0, 0.0, 0.0, 0.0, 0.0, 0.0, 0.0, 0.0, 0.0, 0.0, 0.0, 0.0, 0.0, 0.0, 0.0, 0.0, 0.0, 0.0, 0.0, 0.0, 0.0, 0.0, 0.0, 0.0, 0.0, 0.0, 0.0, 0.0, 0.0, 0.0, 0.0, 0.0, 0.0, 0.0, 0.0, 0.0, 0.0, 0.0, 0.0, 0.0, 0.0, 0.0, 0.0, 0.0, 0.0, 0.0, 0.0, 0.0, 0.0, 0.0, 0.0, 0.0, 0.0, 0.0, 0.0, 0.0, 0.0, 0.0, 0.0, 0.0, 0.0, 0.0, 0.8438, 0.5, 0.8438, 1.0, 0.8125, 1.0, 0.8125, 0.5, 0.8125, 0.5, 0.8125, 1.0, 0.7812, 1.0, 0.7812, 0.5, 0.7812, 0.5, 0.7812, 1.0, 0.75, 1.0, 0.75, 0.5, 0.75, 0.5, 0.75, 1.0, 0.7188, 1.0, 0.7188, 0.5, 0.7188, 0.5, 0.7188, 1.0, 0.6875, 1.0, 0.6875, 0.5, 0.6875, 0.5, 0.6875, 1.0, 0.6562, 1.0, 0.6562, 0.5, 0.6562, 0.5, 0.6562, 1.0, 0.625, 1.0, 0.625, 0.5, 0.625, 0.5, 0.625, 1.0, 0.5938, 1.0, 0.5938, 0.5, 0.5938, 0.5, 0.5938, 1.0, 0.5625, 1.0, 0.5625, 0.5, 0.5625, 0.5, 0.5625, 1.0, 0.5312, 1.0, 0.5312, 0.5, 0.5312, 0.5, 0.5312, 1.0, 0.5, 1.0, 0.5, 0.5, 0.5, 0.5, 0.5, 1.0, 0.4688, 1.0, 0.4688, 0.5, 0.4688, 0.5, 0.4688, 1.0, 0.4375, 1.0, 0.4375, 0.5, 0.4375, 0.5, 0.4375, 1.0, 0.4062, 1.0, 0.4062, 0.5, 0.25, 1.0, 0.2812, 1.0, 0.2812, 1.0, 0.25, 1.0, 0.2968, 0.4854, 0.25, 0.49, 0.2032, 0.4854, 0.1582, 0.4717, 0.1167, 0.4496, 0.08029, 0.4197, 0.05045, 0.3833, 0.02827, 0.3418, 0.01461, 0.2968, 0.01, 0.25, 0.01461, 0.2032, 0.02827, 0.1582, 0.05045, 0.1167, 0.08029, 0.08029, 0.1167, 0.05045, 0.1582, 0.02827, 0.2032, 0.01461, 0.25, 0.01, 0.2968, 0.01461, 0.3418, 0.02827, 0.3833, 0.05045, 0.4197, 0.08029, 0.4496, 0.1167, 0.4717, 0.1582, 0.4854, 0.2032, 0.49, 0.25, 0.4854, 0.2968, 0.4717, 0.3418, 0.4496, 0.3833, 0.4197, 0.4197, 0.3833, 0.4496, 0.3418, 0.4717, 0.6562, 1.0, 0.6875, 1.0, 0.6875, 1.0, 0.6562, 1.0, 0.2188, 1.0, 0.25, 1.0, 0.25, 1.0, 0.2188, 1.0, 0.625, 1.0, 0.6562, 1.0, 0.6562, 1.0, 0.625, 1.0, 0.1875, 1.0, 0.2188, 1.0, 0.2188, 1.0, 0.1875, 1.0, 0.5938, 1.0, 0.625, 1.0, 0.625, 1.0, 0.5938, 1.0, 0.1562, 1.0, 0.1875, 1.0, 0.1875, 1.0, 0.1562, 1.0, 0.5625, 1.0, 0.5938, 1.0, 0.5938, 1.0, 0.5625, 1.0, 0.9688, 1.0, 1.0, 1.0, 1.0, 1.0, 0.9688, 1.0, 0.125, 1.0, 0.1562, 1.0, 0.1562, 1.0, 0.125, 1.0, 0.5312, 1.0, 0.5625, 1.0, 0.5625, 1.0, 0.5312, 1.0, 0.9375, 1.0, 0.9688, 1.0, 0.9688, 1.0, 0.9375, 1.0, 0.09375, 1.0, 0.125, 1.0, 0.125, 1.0, 0.09375, 1.0, 0.5, 1.0, 0.5312, 1.0, 0.5312, 1.0, 0.5, 1.0, 0.9062, 1.0, 0.9375, 1.0, 0.9375, 1.0, 0.9062, 1.0, 0.0625, 1.0, 0.09375, 1.0, 0.09375, 1.0, 0.0625, 1.0, 0.4688, 1.0, 0.5, 1.0, 0.5, 1.0, 0.4688, 1.0, 0.875, 1.0, 0.9062, 1.0, 0.9062, 1.0, 0.875, 1.0, 0.03125, 1.0, 0.0625, 1.0, 0.0625, 1.0, 0.03125, 1.0, 0.4375, 1.0, 0.4688, 1.0, 0.4688, 1.0, 0.4375, 1.0, 0.8438, 1.0, 0.875, 1.0, 0.875, 1.0, 0.8438, 1.0, 0.0, 1.0, 0.03125, 1.0, 0.03125, 1.0, 0.0, 1.0, 0.4062, 1.0, 0.4375, 1.0, 0.4375, 1.0, 0.4062, 1.0, 0.8125, 1.0, 0.8438, 1.0, 0.8438, 1.0, 0.8125, 1.0, 0.375, 1.0, 0.4062, 1.0, 0.4062, 1.0, 0.375, 1.0, 0.7812, 1.0, 0.8125, 1.0, 0.8125, 1.0, 0.7812, 1.0, 0.3438, 1.0, 0.375, 1.0, 0.375, 1.0, 0.3438, 1.0, 0.75, 1.0, 0.7812, 1.0, 0.7812, 1.0, 0.75, 1.0, 0.3125, 1.0, 0.3438, 1.0, 0.3438, 1.0, 0.3125, 1.0, 0.7188, 1.0, 0.75, 1.0, 0.75, 1.0, 0.7188, 1.0, 0.2812, 1.0, 0.3125, 1.0, 0.3125, 1.0, 0.2812, 1.0, 0.6875, 1.0, 0.7188, 1.0, 0.7188, 1.0, 0.6875, 1.0, 0.4601, 0.9209, 0.5399, 0.9209, 0.5399, 0.9453, 0.4601, 0.9453, 0.4601, 0.9815, 0.4601, 0.9453, 0.4601, 0.9453, 0.4601, 0.9815, 0.5399, 0.9948, 0.4601, 0.9948, 0.4601, 0.9948, 0.5399, 0.9948, 0.5399, 0.9209, 0.5399, 0.9453, 0.5399, 0.9453, 0.5399, 0.9209, 0.5399, 0.9453, 0.5399, 0.9815, 0.5399, 0.9815, 0.5399, 0.9453, 0.4601, 0.991, 0.4601, 0.9815, 0.4601, 0.9815, 0.4601, 0.991, 0.4601, 0.9453, 0.5399, 0.9453, 0.5399, 0.9815, 0.4601, 0.9815, 0.4601, 0.991, 0.4601, 0.9815, 0.4601, 0.9815, 0.4601, 0.991, 0.5399, 0.9453, 0.5399, 0.9815, 0.5399, 0.9815, 0.5399, 0.9453, 0.5614, 0.9453, 0.5614, 0.9815, 0.5614, 0.9815, 0.5614, 0.9453, 0.552, 0.9453, 0.5614, 0.9453, 0.5614, 0.9815, 0.552, 0.9815, 0.5399, 0.9453, 0.552, 0.9453, 0.552, 0.9815, 0.5399, 0.9815, 0.552, 0.991, 0.552, 0.9815, 0.552, 0.9815, 0.552, 0.991, 0.3817, 0.9453, 0.4601, 0.9453, 0.4601, 0.9815, 0.3817, 0.9815, 0.6184, 0.9453, 0.6198, 0.9453, 0.6198, 0.9815, 0.6184, 0.9815, 0.4601, 0.7552, 0.5399, 0.7552, 0.5399, 0.7661, 0.4601, 0.7661, 0.5399, 0.7552, 0.5399, 0.7661, 0.5399, 0.7661, 0.5399, 0.7552, 0.4601, 0.824, 0.4601, 0.7661, 0.4601, 0.7661, 0.4601, 0.824, 0.5399, 0.7552, 0.552, 0.7552, 0.552, 0.7661, 0.5399, 0.7661, 0.6184, 0.7552, 0.6198, 0.7552, 0.6198, 0.7661, 0.6184, 0.7661, 0.3817, 0.7552, 0.4601, 0.7552, 0.4601, 0.7661, 0.3817, 0.7661, 0.552, 0.7552, 0.5614, 0.7552, 0.5614, 0.7661, 0.552, 0.7661, 0.4601, 0.824, 0.4601, 0.7661, 0.4601, 0.7661, 0.4601, 0.824, 0.5614, 0.7552, 0.5982, 0.7552, 0.5982, 0.7661, 0.5614, 0.7661, 0.5614, 0.9453, 0.5982, 0.9453, 0.5982, 0.9815, 0.5614, 0.9815, 0.5614, 0.7661, 0.5982, 0.7661, 0.5982, 0.9453, 0.5614, 0.9453, 0.5614, 0.9209, 0.5614, 0.9084, 0.5614, 0.824, 0.5982, 0.7552, 0.6156, 0.7552, 0.6156, 0.7661, 0.5982, 0.7661, 0.5982, 0.9453, 0.6156, 0.9453, 0.6156, 0.9815, 0.5982, 0.9815, 0.5982, 0.7661, 0.6156, 0.7661, 0.6156, 0.824, 0.6156, 0.9084, 0.6156, 0.9209, 0.6156, 0.9453, 0.5982, 0.9453, 0.0, 0.0, 0.0, 0.0, 0.0, 0.0, 0.0, 0.0, 0.0, 0.0, 0.0, 0.0, 0.0, 0.0, 0.0, 0.0, 0.0, 0.0, 0.0, 0.0, 0.0, 0.0, 0.0, 0.0, 0.0, 0.0, 0.4601, 0.9084, 0.4601, 0.824, 0.4601, 0.824, 0.4601, 0.9084, 0.4601, 0.9084, 0.4601, 0.824, 0.4601, 0.824, 0.4601, 0.9084, 0.5399, 0.7661, 0.5399, 0.824, 0.5399, 0.824, 0.5399, 0.7661, 0.4601, 0.7661, 0.5399, 0.7661, 0.5399, 0.824, 0.4601, 0.824, 0.5399, 0.7661, 0.5399, 0.824, 0.5399, 0.824, 0.5399, 0.7661, 0.5399, 0.7661, 0.552, 0.7661, 0.552, 0.824, 0.5399, 0.824, 0.6184, 0.7661, 0.6198, 0.7661, 0.6198, 0.824, 0.6184, 0.824, 0.3817, 0.7661, 0.4601, 0.7661, 0.4601, 0.824, 0.3817, 0.824, 0.552, 0.7661, 0.5614, 0.7661, 0.5614, 0.824, 0.552, 0.824, 0.4601, 0.9209, 0.4601, 0.9084, 0.4601, 0.9084, 0.4601, 0.9209, 0.4601, 0.9209, 0.4601, 0.9084, 0.4601, 0.9084, 0.4601, 0.9209, 0.5399, 0.824, 0.5399, 0.9084, 0.5399, 0.9084, 0.5399, 0.824, 0.4601, 0.824, 0.5399, 0.824, 0.5399, 0.9084, 0.4601, 0.9084, 0.5399, 0.824, 0.5399, 0.9084, 0.5399, 0.9084, 0.5399, 0.824, 0.5399, 0.824, 0.552, 0.824, 0.552, 0.9084, 0.5399, 0.9084, 0.6184, 0.824, 0.6198, 0.824, 0.6198, 0.9084, 0.6184, 0.9084, 0.3817, 0.824, 0.4601, 0.824, 0.4601, 0.9084, 0.3817, 0.9084, 0.5614, 0.9084, 0.552, 0.9084, 0.552, 0.9084, 0.5614, 0.9084, 0.552, 0.824, 0.5614, 0.824, 0.5614, 0.9084, 0.552, 0.9084, 0.5614, 0.824, 0.5614, 0.9084, 0.5614, 0.9084, 0.5614, 0.824, 0.552, 0.824, 0.5614, 0.824, 0.5614, 0.824, 0.552, 0.824, 0.552, 0.9084, 0.552, 0.824, 0.552, 0.824, 0.552, 0.9084, 0.4601, 0.9453, 0.4601, 0.9209, 0.4601, 0.9209, 0.4601, 0.9453, 0.4601, 0.9453, 0.4601, 0.9209, 0.4601, 0.9209, 0.4601, 0.9453, 0.5399, 0.9084, 0.5399, 0.9209, 0.5399, 0.9209, 0.5399, 0.9084, 0.4601, 0.9084, 0.5399, 0.9084, 0.5399, 0.9209, 0.4601, 0.9209, 0.5399, 0.9084, 0.5399, 0.9209, 0.5399, 0.9209, 0.5399, 0.9084, 0.5399, 0.9084, 0.552, 0.9084, 0.552, 0.9209, 0.5399, 0.9209, 0.6184, 0.9084, 0.6198, 0.9084, 0.6198, 0.9209, 0.6184, 0.9209, 0.3817, 0.9084, 0.4601, 0.9084, 0.4601, 0.9209, 0.3817, 0.9209, 0.552, 0.9084, 0.552, 0.9209, 0.5614, 0.9209, 0.5614, 0.9084, 0.552, 0.9948, 0.552, 0.991, 0.552, 0.991, 0.552, 0.9948, 0.4601, 0.9948, 0.4601, 0.991, 0.4601, 0.991, 0.4601, 0.9948, 0.4601, 0.9948, 0.4601, 0.991, 0.4601, 0.991, 0.4601, 0.9948, 0.5399, 0.9815, 0.5399, 0.991, 0.5399, 0.991, 0.5399, 0.9815, 0.5399, 0.9815, 0.5399, 0.991, 0.5399, 0.991, 0.5399, 0.9815, 0.5614, 0.9815, 0.5614, 0.991, 0.5614, 0.991, 0.5614, 0.9815, 0.552, 0.9815, 0.5614, 0.9815, 0.5614, 0.991, 0.552, 0.991, 0.5399, 0.9815, 0.5399, 0.9815, 0.5399, 0.991, 0.5399, 0.991, 0.5982, 0.9815, 0.5982, 0.991, 0.6156, 0.991, 0.6156, 0.9815, 0.5614, 0.9815, 0.5614, 0.991, 0.5982, 0.991, 0.5982, 0.9815, 0.4601, 0.9815, 0.4601, 0.991, 0.5399, 0.991, 0.5399, 0.9815, 0.5399, 0.9815, 0.5399, 0.991, 0.552, 0.991, 0.552, 0.9815, 0.3817, 0.9815, 0.3817, 0.991, 0.4601, 0.991, 0.4601, 0.9815, 0.6184, 0.9815, 0.6184, 0.991, 0.6198, 0.991, 0.6198, 0.9815, 0.5399, 0.9815, 0.5399, 0.9815, 0.552, 0.9815, 0.552, 0.9815, 0.5614, 0.991, 0.5614, 0.991, 0.5614, 0.9815, 0.5614, 0.9815, 0.6156, 0.9815, 0.6156, 0.991, 0.6184, 0.991, 0.6184, 0.9815, 0.6156, 0.9084, 0.6184, 0.9084, 0.6184, 0.9209, 0.6156, 0.9209, 0.6156, 0.824, 0.6184, 0.824, 0.6184, 0.9084, 0.6156, 0.9084, 0.6156, 0.7661, 0.6184, 0.7661, 0.6184, 0.824, 0.6156, 0.824, 0.6156, 0.7552, 0.6184, 0.7552, 0.6184, 0.7661, 0.6156, 0.7661, 0.6156, 0.9453, 0.6184, 0.9453, 0.6184, 0.9815, 0.6156, 0.9815, 0.6156, 0.9209, 0.6184, 0.9209, 0.6184, 0.9453, 0.6156, 0.9453, 0.3802, 0.9815, 0.3802, 0.991, 0.3817, 0.991, 0.3817, 0.9815, 0.3802, 0.9084, 0.3817, 0.9084, 0.3817, 0.9209, 0.3802, 0.9209, 0.3802, 0.824, 0.3817, 0.824, 0.3817, 0.9084, 0.3802, 0.9084, 0.3802, 0.7661, 0.3817, 0.7661, 0.3817, 0.824, 0.3802, 0.824, 0.3802, 0.7552, 0.3817, 0.7552, 0.3817, 0.7661, 0.3802, 0.7661, 0.3802, 0.9453, 0.3817, 0.9453, 0.3817, 0.9815, 0.3802, 0.9815, 0.3802, 0.9209, 0.3817, 0.9209, 0.3817, 0.9453, 0.3802, 0.9453, 0.6184, 0.991, 0.6198, 0.991, 0.6198, 0.9948, 0.6184, 0.9948, 0.3817, 0.991, 0.4601, 0.991, 0.4601, 0.9948, 0.3817, 0.9948, 0.4601, 0.7661, 0.4601, 0.7661, 0.4601, 0.7552, 0.4601, 0.7552, 0.0, 0.0, 0.0, 0.0, 0.0, 0.0, 0.0, 0.0, 0.0, 0.0, 0.0, 0.0, 0.0, 0.0, 0.0, 0.0, 0.0, 0.0, 0.0, 0.0, 0.0, 0.0, 0.0, 0.0, 0.0, 0.0, 0.0, 0.0, 0.0, 0.0, 0.0, 0.0, 0.0, 0.0, 0.0, 0.0, 0.0, 0.0, 0.0, 0.0, 0.0, 0.0, 0.0, 0.0, 0.5399, 0.991, 0.5399, 0.9948, 0.552, 0.9948, 0.552, 0.991, 0.0, 0.0, 0.0, 0.0, 0.0, 0.0, 0.0, 0.0, 0.0, 0.0, 0.0, 0.0, 0.0, 0.0, 0.0, 0.0, 0.0, 0.0, 0.0, 0.0, 0.0, 0.0, 0.0, 0.0, 0.0, 0.0, 0.0, 0.0, 0.0, 0.0, 0.0, 0.0, 0.0, 0.0, 0.0, 0.0, 0.0, 0.0, 0.0, 0.0, 0.0, 0.0, 0.0, 0.0, 0.0, 0.0, 0.0, 0.0, 0.0, 0.0, 0.0, 0.0, 0.0, 0.0, 0.0, 0.0, 0.0, 0.0, 0.0, 0.0, 0.0, 0.0, 0.0, 0.0, 0.0, 0.0, 0.0, 0.0, 0.0, 0.0, 0.0, 0.0, 0.0, 0.0, 0.0, 0.0, 0.0, 0.0, 0.0, 0.0, 0.0, 0.0, 0.0, 0.0, 0.0, 0.0, 0.0, 0.0, 0.0, 0.0, 0.0, 0.0, 0.0, 0.0, 0.0, 0.0, 0.0, 0.0, 0.0, 0.0, 0.0, 0.0, 0.0, 0.0, 0.0, 0.0, 0.0, 0.0, 0.0, 0.0, 0.0, 0.0, 0.0, 0.0, 0.0, 0.0, 0.0, 0.0, 0.0, 0.0, 0.0, 0.0, 0.0, 0.0, 0.0, 0.0, 0.0, 0.0, 0.0, 0.0, 0.0, 0.0, 0.0, 0.0, 0.0, 0.0, 0.0, 0.0, 0.0, 0.0, 0.0, 0.0, 0.0, 0.0, 0.0, 0.0, 0.0, 0.0, 0.0, 0.0, 0.0, 0.0, 0.0, 0.0, 0.0, 0.0, 0.0, 0.0, 0.0, 0.0, 0.0, 0.0, 0.0, 0.0, 0.0, 0.0, 0.0, 0.0, 0.0, 0.0, 0.0, 0.0, 0.0, 0.0, 0.0, 0.0, 0.0, 0.0, 0.0, 0.0, 0.0, 0.0, 0.0, 0.0, 0.0, 0.0, 0.0, 0.0, 0.0, 0.0, 0.0, 0.0, 0.0, 0.0, 0.0, 0.0, 0.0, 0.0, 0.0, 0.0, 0.0, 0.0, 0.0, 0.0, 0.0, 0.0, 0.0, 0.0, 0.0, 0.0, 0.0, 0.0, 0.0, 0.0, 0.0, 0.0, 0.0, 0.0, 0.0, 0.0, 0.0, 0.0, 0.0, 0.0, 0.0, 0.0, 0.0, 0.0, 0.0, 0.0, 0.0, 0.0, 0.0, 0.0, 0.0, 0.0, 0.0, 0.0, 0.0, 0.0, 0.0, 0.0, 0.0, 0.0, 0.0, 0.0, 0.0, 0.0, 0.0, 0.0, 0.0, 0.0, 0.0, 0.0, 0.0, 0.0, 0.0, 0.0, 0.0, 0.0, 0.0, 0.0, 0.0, 0.0, 0.0, 0.0, 0.0, 0.0, 0.0, 0.0, 0.0, 0.0, 0.0, 0.0, 0.0, 0.0, 0.0, 0.0, 0.0, 0.0, 0.0, 0.0, 0.0, 0.0, 0.0, 0.0, 0.0, 0.0, 0.0, 0.0, 0.0, 0.0, 0.0, 0.0, 0.0, 0.0, 0.0, 0.0, 0.0, 0.0, 0.0, 0.0, 0.0, 0.0, 0.0, 0.0, 0.0, 0.0, 0.0, 0.0, 0.0, 0.0, 0.0, 0.0, 0.0, 0.0, 0.0, 0.0, 0.0, 0.0, 0.0, 0.0, 0.0, 0.0, 0.0, 0.0, 0.0, 0.0, 0.0, 0.0, 0.0, 0.0, 0.0, 0.0, 0.0, 0.0, 0.0, 0.0, 0.0, 0.0, 0.0, 0.0, 0.0, 0.0, 0.0, 0.0, 0.0, 0.0, 0.0, 0.0, 0.0, 0.0, 0.0, 0.0, 0.0, 0.0, 0.0, 0.0, 0.0, 0.0, 0.0, 0.0, 0.0, 0.0, 0.0, 0.0, 0.0, 0.0, 0.0, 0.0, 0.0, 0.0, 0.0, 0.0, 0.0, 0.0, 0.0, 0.0, 0.0, 0.0, 0.0, 0.0, 0.0, 0.0, 0.0, 0.0, 0.0, 0.0, 0.0, 0.0, 0.0, 0.0, 0.0, 0.0, 0.0, 0.0, 0.0, 0.0, 0.0, 0.0, 0.0, 0.0, 0.0, 0.0, 0.0, 0.0, 0.0, 0.0, 0.0, 0.0, 0.0, 0.0, 0.0, 0.0, 0.0, 0.0, 0.0, 0.0, 0.0, 0.0, 0.0, 0.0, 0.0, 0.0, 0.0, 0.0, 0.0, 0.0, 0.0, 0.0, 0.0, 0.0, 0.0, 0.0, 0.0, 0.0, 0.0, 0.0, 0.0, 0.0, 0.0, 0.0, 0.0, 0.0, 0.0, 0.0, 0.0, 0.0, 0.0, 0.0, 0.0, 0.0, 0.0, 0.0, 0.0, 0.0, 0.0, 0.0, 0.0, 0.0, 0.0, 0.0, 0.0, 0.0, 0.0, 0.0, 0.0, 0.0, 0.0, 0.0, 0.0, 0.0, 0.0, 0.0, 0.0, 0.0, 0.0, 0.0, 0.0, 0.0, 0.0, 0.0, 0.0, 0.0, 0.0, 0.0, 0.0, 0.0, 0.0, 0.0, 0.0, 0.0, 0.0, 0.0, 0.0, 0.0, 0.0, 0.0, 0.0, 0.0, 0.0, 0.0, 0.0, 0.0, 0.0, 0.0, 0.0, 0.0, 0.0, 0.0, 0.0, 0.0, 0.0, 0.0, 0.0, 0.0, 0.0, 0.0, 0.0, 0.0, 0.0, 0.0, 0.0, 0.0, 0.0, 0.0, 0.0, 0.0, 0.0, 0.0, 0.0, 0.0, 0.0, 0.0, 0.0, 0.0, 0.0, 0.0, 0.0, 0.0, 0.0, 0.0, 0.0, 0.0, 0.0, 0.0, 0.0, 0.0, 0.0, 0.0, 0.0, 0.0, 0.0, 0.0, 0.0, 0.0, 0.0, 0.0, 0.0, 0.0, 0.0, 0.0, 0.0, 0.0, 0.0, 0.0, 0.0, 0.0, 0.0, 0.0, 0.0, 0.0, 0.0, 0.0, 0.0, 0.0, 0.0, 0.0, 0.0, 0.0, 0.0, 0.0, 0.0, 0.0, 0.0, 0.0, 0.0, 0.0, 0.0, 0.0, 0.0, 0.0, 0.0, 0.0, 0.0, 0.0, 0.0, 0.0, 0.0, 0.0, 0.0, 0.0, 0.0, 0.0, 0.0, 0.0, 0.0, 0.0, 0.0, 0.0, 0.0, 0.0, 0.0, 0.0, 1.0, 0.5, 1.0, 1.0, 0.9688, 1.0, 0.9688, 0.5, 0.9688, 0.5, 0.9688, 1.0, 0.9375, 1.0, 0.9375, 0.5, 0.9375, 0.5, 0.9375, 1.0, 0.9062, 1.0, 0.9062, 0.5, 0.9062, 0.5, 0.9062, 1.0, 0.875, 1.0, 0.875, 0.5, 0.875, 0.5, 0.875, 1.0, 0.8438, 1.0, 0.8438, 0.5, 0.4062, 0.5, 0.4062, 1.0, 0.375, 1.0, 0.375, 0.5, 0.375, 0.5, 0.375, 1.0, 0.3438, 1.0, 0.3438, 0.5, 0.3438, 0.5, 0.3438, 1.0, 0.3125, 1.0, 0.3125, 0.5, 0.3125, 0.5, 0.3125, 1.0, 0.2812, 1.0, 0.2812, 0.5, 0.2812, 0.5, 0.2812, 1.0, 0.25, 1.0, 0.25, 0.5, 0.25, 0.5, 0.25, 1.0, 0.2188, 1.0, 0.2188, 0.5, 0.2188, 0.5, 0.2188, 1.0, 0.1875, 1.0, 0.1875, 0.5, 0.1875, 0.5, 0.1875, 1.0, 0.1562, 1.0, 0.1562, 0.5, 0.1562, 0.5, 0.1562, 1.0, 0.125, 1.0, 0.125, 0.5, 0.125, 0.5, 0.125, 1.0, 0.09375, 1.0, 0.09375, 0.5, 0.09375, 0.5, 0.09375, 1.0, 0.0625, 1.0, 0.0625, 0.5, 0.0625, 0.5, 0.0625, 1.0, 0.03125, 1.0, 0.03125, 0.5, 0.03125, 0.5, 0.03125, 1.0, 0.0, 1.0, 0.0, 0.5, 0.75, 0.49, 0.7968, 0.4854, 0.8418, 0.4717, 0.8833, 0.4496, 0.9197, 0.4197, 0.9496, 0.3833, 0.9717, 0.3418, 0.9854, 0.2968, 0.99, 0.25, 0.9854, 0.2032, 0.9717, 0.1582, 0.9496, 0.1167, 0.9197, 0.08029, 0.8833, 0.05045, 0.8418, 0.02827, 0.7968, 0.01461, 0.75, 0.01, 0.7032, 0.01461, 0.6582, 0.02827, 0.6167, 0.05045, 0.5803, 0.08029, 0.5504, 0.1167, 0.5283, 0.1582, 0.5146, 0.2032, 0.51, 0.25, 0.5146, 0.2968, 0.5283, 0.3418, 0.5504, 0.3833, 0.5803, 0.4197, 0.6167, 0.4496, 0.6582, 0.4717, 0.7032, 0.4854, 0.4601, 0.991, 0.5399, 0.991, 0.5399, 0.9948, 0.4601, 0.9948, 0.5399, 0.991, 0.5399, 0.9948, 0.5399, 0.9948, 0.5399, 0.991, 0.5399, 0.7552, 0.5399, 0.7661, 0.5399, 0.7661, 0.5399, 0.7552, 0.5614, 0.991, 0.5982, 0.991, 0.5982, 0.9948, 0.5614, 0.9948, 0.5982, 0.991, 0.6156, 0.991, 0.6156, 0.9948, 0.5982, 0.9948, 0.6184, 0.991, 0.6184, 0.991, 0.6156, 0.991, 0.6156, 0.991, 0.6184, 0.9815, 0.6198, 0.9815, 0.6198, 0.9815, 0.6184, 0.9815, 0.3817, 0.991, 0.3817, 0.991, 0.3802, 0.991, 0.3802, 0.991, 0.4601, 0.9815, 0.4601, 0.9815, 0.4601, 0.991, 0.4601, 0.991, 0.4601, 0.9815, 0.4601, 0.9815, 0.5399, 0.9815, 0.5399, 0.9815, 0.6156, 0.991, 0.6156, 0.991, 0.5982, 0.991, 0.5982, 0.991, 0.5399, 0.991, 0.5399, 0.991, 0.5399, 0.9815, 0.5399, 0.9815, 0.5982, 0.991, 0.5982, 0.991, 0.5614, 0.991, 0.5614, 0.991, 0.3817, 0.9815, 0.3817, 0.9815, 0.4601, 0.9815, 0.4601, 0.9815, 0.5399, 0.991, 0.5399, 0.991, 0.4601, 0.991, 0.4601, 0.991, 0.552, 0.9815, 0.552, 0.9815, 0.552, 0.991, 0.552, 0.991, 0.5614, 0.9815, 0.5982, 0.9815, 0.5982, 0.9815, 0.5614, 0.9815, 0.552, 0.991, 0.552, 0.991, 0.5399, 0.991, 0.5399, 0.991, 0.4601, 0.991, 0.4601, 0.991, 0.4601, 0.9815, 0.4601, 0.9815, 0.5982, 0.9815, 0.6156, 0.9815, 0.6156, 0.9815, 0.5982, 0.9815, 0.6156, 0.9815, 0.6184, 0.9815, 0.6184, 0.9815, 0.6156, 0.9815, 0.6198, 0.991, 0.6198, 0.991, 0.6184, 0.991, 0.6184, 0.991, 0.6156, 0.991, 0.6184, 0.991, 0.6184, 0.9948, 0.6156, 0.9948, 0.3802, 0.9815, 0.3802, 0.9815, 0.3817, 0.9815, 0.3817, 0.9815, 0.4601, 0.991, 0.4601, 0.991, 0.3817, 0.991, 0.3817, 0.991, 0.3802, 0.991, 0.3817, 0.991, 0.3817, 0.9948, 0.3802, 0.9948])
me_cube_001.materials.append(mat_material)
me_cube_001.materials.append(mat_material_001)
me_cube_001.materials.append(None)
me_cube_001.materials.append(mat_material_002)
me_cube_001.materials.append(mat_material_003)
me_cube_001.materials.append(mat_material_004)
me_cube_001.use_mirror_vertex_groups = False
me_cube_001.update()

# ---- objects
ob_cube = bpy.data.objects.new('Cube', me_cube)
ob_cube_001 = bpy.data.objects.new('Cube.001', me_cube_001)

# ---- transforms, parenting, visibility, modifiers, constraints
ob_cube.location = (-0.08869, -0.1165, 3.597)
ob_cube.scale = (1.0, 1.0, 3.793)
ob_cube.lock_rotations_4d = False
ob_cube.empty_display_type = 'ARROWS'
ob_cube.lineart.crease_threshold = 0.0
ob_cube_001.location = (0.6381, -1.109, 3.62)
ob_cube_001.scale = (1.0, 1.0, 3.793)
ob_cube_001.lock_rotations_4d = False
ob_cube_001.empty_display_type = 'ARROWS'
ob_cube_001.lineart.crease_threshold = 0.0

# ---- collection membership
col_collection.objects.link(ob_cube)
col_collection.objects.link(ob_cube_001)

# ---- scene / render settings (as saved in the file)
scene.frame_start = 1; scene.frame_end = 250; scene.frame_set(1)
scene.render.engine = 'BLENDER_EEVEE_NEXT'
scene.cycles.sampling_pattern = 'TABULATED_SOBOL'
scene.eevee.ray_tracing_options.trace_max_roughness = 0.0
bpy.context.view_layer.update()

# ---- added for rendering (the .blend has no active camera and no usable light): camera, sun
cam_auto = bpy.data.cameras.new('AutoCamera')
cam_auto.lens = 50.0
cam_auto.sensor_width = 36.0
cam_auto.clip_end = 1000.0
ob_auto_camera = bpy.data.objects.new('AutoCamera', cam_auto)
scene.collection.objects.link(ob_auto_camera)
ob_auto_camera.location = (7.95331, -9.83917, 10.3291)
ob_auto_camera.rotation_euler = (1.09748, -7.21219e-08, 0.694738)
scene.camera = ob_auto_camera
light_auto_sun = bpy.data.lights.new('AutoSun', 'SUN')
light_auto_sun.energy = 3.0
light_auto_sun.angle = 0.0523599
ob_auto_sun = bpy.data.objects.new('AutoSun', light_auto_sun)
scene.collection.objects.link(ob_auto_sun)
ob_auto_sun.rotation_euler = (0.872665, 0.174533, 0.523599)
bpy.context.view_layer.update()
